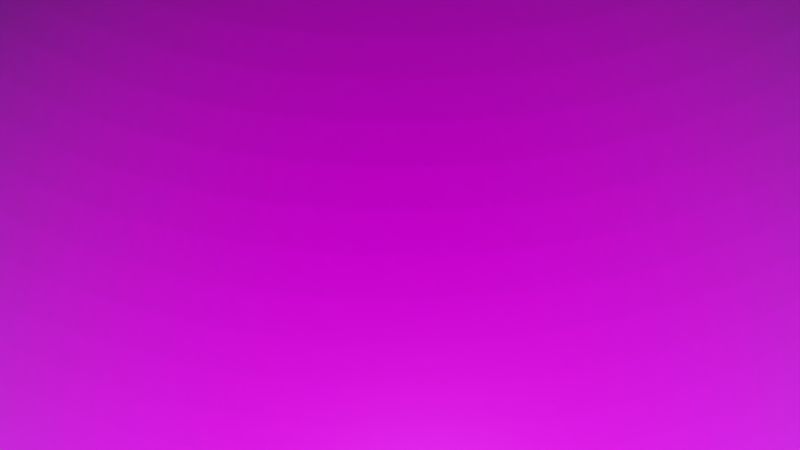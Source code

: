 # Source: StormDoris.blend  (saved by Blender 2.76.0; exported with 4.5.12 LTS)
import bpy
from mathutils import Matrix  # noqa: F401  (used for matrix-valued properties, if any)

bpy.ops.wm.read_factory_settings(use_empty=True)
scene = bpy.context.scene
scene.name = 'Scene'

# ---- collections
col_collection_1 = bpy.data.collections.new('Collection 1'); scene.collection.children.link(col_collection_1)
col_collection_2 = bpy.data.collections.new('Collection 2'); scene.collection.children.link(col_collection_2)

# ---- images (referenced by path relative to the original .blend; pixels are not part of the script)
import os
ASSET_DIR = os.environ.get("B2B_ASSET_DIR", "")  # directory of the original .blend (textures are referenced by path, not embedded)
HERE = os.path.dirname(os.path.abspath(__file__))  # packed textures are extracted next to this script under _unpacked/

def load_image(name, relpath, width, height, colorspace="sRGB"):
    """Load a texture the original file referenced (path relative to the .blend, or extracted next to this script)."""
    p = next((c for c in (os.path.join(HERE, relpath), os.path.join(ASSET_DIR, relpath)) if relpath and os.path.exists(c)), "")
    if p:
        img = bpy.data.images.load(p, check_existing=True)
        img.name = name
    else:  # same state as the original file: an image datablock whose file is absent (Cycles renders it pink)
        img = bpy.data.images.new(name, width, height)
        img.source = "FILE"
        img.filepath = "//" + (relpath or name)
    img.colorspace_settings.name = colorspace
    return img
img_msg_3712x3712_png = load_image('MSG_3712x3712.png', 'MSG_3712x3712.png', 1024, 1024, 'sRGB')
img_landmask_png = load_image('landmask.png', 'landmask.png', 1024, 1024, 'Non-Color')
img_world_200406_3x5400x2700_jpg = load_image('world.200406.3x5400x2700.jpg', 'world.200406.3x5400x2700.jpg', 1024, 1024, 'sRGB')
img_gebco_08_rev_elev_21600x10800_png = load_image('gebco_08_rev_elev_21600x10800.png', 'gebco_08_rev_elev_21600x10800.png', 1024, 1024, 'Non-Color')

# ---- materials (node trees are filled in below, after node groups)
mat_clouds = bpy.data.materials.new('Clouds')
mat_clouds.alpha_threshold = 0.0
mat_clouds.roughness = 0.5
mat_earth_day = bpy.data.materials.new('Earth day')
mat_earth_day.alpha_threshold = 0.0
mat_earth_day.roughness = 0.5
mat_atmosphere = bpy.data.materials.new('Atmosphere')
mat_atmosphere.alpha_threshold = 0.0
mat_atmosphere.roughness = 0.5

# ---- material node trees
mat_clouds.use_nodes = True; mat_clouds.node_tree.nodes.clear()
_N = mat_clouds.node_tree.nodes; _L = mat_clouds.node_tree.links
n0 = _N.new('ShaderNodeBsdfDiffuse'); n0.name = 'Diffuse BSDF'; n0.location = (6, 171)
n1 = _N.new('ShaderNodeBsdfTransparent'); n1.name = 'Transparent BSDF'; n1.location = (-202, 337)
n2 = _N.new('ShaderNodeValToRGB'); n2.name = 'ColorRamp.001'; n2.location = (-435, 679)
while len(n2.color_ramp.elements) > 1: n2.color_ramp.elements.remove(n2.color_ramp.elements[-1])
n2.color_ramp.elements[0].position = 0.0; n2.color_ramp.elements[0].color = (0.0, 0.0, 0.0, 1.0)
_e = n2.color_ramp.elements.new(0.5409); _e.color = (1.0, 1.0, 1.0, 1.0)
n3 = _N.new('ShaderNodeMixShader'); n3.name = 'Mix Shader'; n3.location = (240, 329)
n4 = _N.new('ShaderNodeBump'); n4.name = 'Bump'; n4.location = (-200, 45)
n4.inputs[0].default_value = 0.4
n4.inputs[1].default_value = 0.1
n4.inputs[2].default_value = 1.0
n5 = _N.new('ShaderNodeUVMap'); n5.name = 'UV Map'; n5.location = (-1263, 283)
n5.uv_map = 'MSG_fulldisk'
n6 = _N.new('ShaderNodeTexImage'); n6.name = 'Image Texture'; n6.location = (-985, 378)
n6.width = 332
n6.image = img_msg_3712x3712_png
n7 = _N.new('ShaderNodeOutputMaterial'); n7.name = 'Material Output'; n7.location = (574, 212)
_L.new(n0.outputs[0], n3.inputs[2])
_L.new(n4.outputs[0], n0.inputs[2])
_L.new(n2.outputs[0], n3.inputs[0])
_L.new(n6.outputs[0], n2.inputs[0])
_L.new(n6.outputs[0], n4.inputs[3])
_L.new(n6.outputs[0], n0.inputs[0])
_L.new(n5.outputs[0], n6.inputs[0])
_L.new(n1.outputs[0], n3.inputs[1])
_L.new(n3.outputs[0], n7.inputs[0])
n7.is_active_output = True
mat_earth_day.use_nodes = True; mat_earth_day.node_tree.nodes.clear()
_N = mat_earth_day.node_tree.nodes; _L = mat_earth_day.node_tree.links
n0 = _N.new('ShaderNodeInvert'); n0.name = 'Invert'; n0.location = (-122, 654)
n1 = _N.new('ShaderNodeOutputMaterial'); n1.name = 'Material Output'; n1.location = (492, 344)
n2 = _N.new('ShaderNodeTexImage'); n2.name = 'Image Texture.001'; n2.location = (-561, 803)
n2.width = 312
n2.image = img_landmask_png
n2.projection = 'SPHERE'
n3 = _N.new('ShaderNodeTexImage'); n3.name = 'Image Texture'; n3.location = (-583, 493)
n3.width = 403
n3.image = img_world_200406_3x5400x2700_jpg
n3.projection = 'SPHERE'
n4 = _N.new('ShaderNodeBsdfDiffuse'); n4.name = 'Diffuse BSDF'; n4.location = (-23, 284)
n5 = _N.new('ShaderNodeMixShader'); n5.name = 'Mix Shader.001'; n5.location = (163, 164)
n6 = _N.new('ShaderNodeFresnel'); n6.name = 'Fresnel'; n6.location = (-67, 130)
n6.inputs[0].default_value = 1.45
n7 = _N.new('ShaderNodeBsdfAnisotropic'); n7.name = 'Glossy BSDF'; n7.location = (-13, -68)
n7.distribution = 'GGX'
n7.inputs[1].default_value = 0.4472
n8 = _N.new('ShaderNodeBump'); n8.name = 'Bump'; n8.location = (-250, 154)
n8.inputs[0].default_value = 0.8
n8.inputs[1].default_value = 0.1
n8.inputs[2].default_value = 1.0
n9 = _N.new('ShaderNodeTexCoord'); n9.name = 'Texture Coordinate'; n9.location = (-958, 303)
n10 = _N.new('ShaderNodeTexImage'); n10.name = 'Image Texture.002'; n10.location = (-685, 107)
n10.width = 364
n10.image = img_gebco_08_rev_elev_21600x10800_png
n10.projection = 'SPHERE'
n11 = _N.new('ShaderNodeMixShader'); n11.name = 'Mix Shader'; n11.location = (322, 331)
_L.new(n4.outputs[0], n11.inputs[1])
_L.new(n9.outputs[0], n3.inputs[0])
_L.new(n3.outputs[0], n4.inputs[0])
_L.new(n9.outputs[0], n2.inputs[0])
_L.new(n2.outputs[0], n0.inputs[1])
_L.new(n5.outputs[0], n11.inputs[2])
_L.new(n6.outputs[0], n5.inputs[0])
_L.new(n4.outputs[0], n5.inputs[1])
_L.new(n7.outputs[0], n5.inputs[2])
_L.new(n9.outputs[0], n10.inputs[0])
_L.new(n10.outputs[0], n8.inputs[3])
_L.new(n8.outputs[0], n4.inputs[2])
_L.new(n0.outputs[0], n11.inputs[0])
_L.new(n11.outputs[0], n1.inputs[0])
n1.is_active_output = True
mat_atmosphere.use_nodes = True; mat_atmosphere.node_tree.nodes.clear()
_N = mat_atmosphere.node_tree.nodes; _L = mat_atmosphere.node_tree.links
n0 = _N.new('ShaderNodeOutputMaterial'); n0.name = 'Material Output'; n0.location = (300, 300)
n1 = _N.new('ShaderNodeLayerWeight'); n1.name = 'Layer Weight'; n1.location = (-240, 432)
n1.inputs[0].default_value = 0.2
n2 = _N.new('ShaderNodeMixShader'); n2.name = 'Mix Shader'; n2.location = (54, 303)
n3 = _N.new('ShaderNodeBsdfTransparent'); n3.name = 'Transparent BSDF'; n3.location = (-238, 270)
n4 = _N.new('ShaderNodeBsdfDiffuse'); n4.name = 'Diffuse BSDF'; n4.location = (-238, 173)
n4.inputs[0].default_value = (0.149, 0.1451, 0.8, 1.0)
_L.new(n2.outputs[0], n0.inputs[0])
_L.new(n1.outputs[1], n2.inputs[0])
_L.new(n3.outputs[0], n2.inputs[1])
_L.new(n4.outputs[0], n2.inputs[2])
n0.is_active_output = True

# ---- world
world_world = bpy.data.worlds.new('World'); scene.world = world_world
world_world.use_nodes = True; world_world.node_tree.nodes.clear()
_N = world_world.node_tree.nodes; _L = world_world.node_tree.links
n0 = _N.new('ShaderNodeOutputWorld'); n0.name = 'World Output'; n0.location = (300, 300)
n1 = _N.new('ShaderNodeBackground'); n1.name = 'Background'; n1.location = (10, 300)
n1.inputs[0].default_value = (0.0, 0.0, 0.0, 1.0)
_L.new(n1.outputs[0], n0.inputs[0])
n0.is_active_output = True
world_world.color = (0.05088, 0.05088, 0.05088)
world_world.use_sun_shadow = False
world_world.sun_shadow_jitter_overblur = 0.0
world_world.cycles.sampling_method = 'NONE'
world_world.cycles.sample_map_resolution = 256

# ---- cameras
cam_camera = bpy.data.cameras.new('Camera')
cam_camera.clip_end = 500.0
cam_camera.sensor_width = 32.0
cam_camera.sensor_height = 18.0
cam_camera.dof.focus_distance = 0.0

# ---- lights
light_lamp = bpy.data.lights.new('Lamp', 'SUN')
light_lamp.transmission_factor = 0.0
light_lamp.cutoff_distance = 30.0
light_lamp.angle = 0.1993
light_lamp.energy = 4.0
light_lamp.shadow_buffer_clip_start = 1.001
light_lamp.shadow_soft_size = 0.1
light_lamp.shadow_cascade_max_distance = 1000.0
light_lamp.cycles.use_multiple_importance_sampling = False

# ---- meshes
me_clouds = bpy.data.meshes.new('Clouds')
me_clouds.from_pydata([(0.0, 3.894e-07, -1.0), (-2.503e-07, 9.111e-08, 1.0), (0.08682, -0.1504, 0.9848), (0.171, -0.2962, 0.9397), (0.25, -0.433, 0.866), (0.3214, -0.5567, 0.766), (0.383, -0.6634, 0.6428), (0.433, -0.75, 0.5), (0.4698, -0.8138, 0.342), (0.4924, -0.8529, 0.1736), (0.5, -0.866, 7.55e-08), (0.4924, -0.8529, -0.1736), (0.4698, -0.8138, -0.342), (0.433, -0.75, -0.5), (0.383, -0.6634, -0.6428), (0.3214, -0.5567, -0.766), (0.25, -0.433, -0.866), (0.171, -0.2962, -0.9397), (0.08682, -0.1504, -0.9848), (0.05939, -0.1632, 0.9848), (0.117, -0.3214, 0.9397), (0.171, -0.4698, 0.866), (0.2198, -0.604, 0.766), (0.262, -0.7198, 0.6428), (0.2962, -0.8138, 0.5), (0.3214, -0.883, 0.342), (0.3368, -0.9254, 0.1736), (0.342, -0.9397, 7.55e-08), (0.3368, -0.9254, -0.1736), (0.3214, -0.883, -0.342), (0.2962, -0.8138, -0.5), (0.262, -0.7198, -0.6428), (0.2198, -0.604, -0.766), (0.171, -0.4698, -0.866), (0.117, -0.3214, -0.9397), (0.05939, -0.1632, -0.9848), (0.03015, -0.171, 0.9848), (0.05939, -0.3368, 0.9397), (0.08682, -0.4924, 0.866), (0.1116, -0.633, 0.766), (0.133, -0.7544, 0.6428), (0.1504, -0.8529, 0.5), (0.1632, -0.9254, 0.342), (0.171, -0.9698, 0.1736), (0.1736, -0.9848, 7.55e-08), (0.171, -0.9698, -0.1736), (0.1632, -0.9254, -0.342), (0.1504, -0.8529, -0.5), (0.133, -0.7544, -0.6428), (0.1116, -0.633, -0.766), (0.08682, -0.4924, -0.866), (0.05939, -0.3368, -0.9397), (0.03015, -0.171, -0.9848), (-4.527e-08, -0.1736, 0.9848), (-7.507e-08, -0.342, 0.9397), (-1.272e-07, -0.5, 0.866), (-8.997e-08, -0.6428, 0.766), (-2.613e-07, -0.766, 0.6428), (-5.272e-08, -0.866, 0.5), (-1.719e-07, -0.9397, 0.342), (-1.272e-07, -0.9848, 0.1736), (-3.782e-08, -1.0, 7.55e-08), (-1.57e-07, -0.9848, -0.1736), (-1.719e-07, -0.9397, -0.342), (-5.272e-08, -0.866, -0.5), (-2.613e-07, -0.766, -0.6428), (-7.507e-08, -0.6428, -0.766), (-8.997e-08, -0.5, -0.866), (-5.272e-08, -0.342, -0.9397), (-1.36e-08, -0.1736, -0.9848), (-0.03015, -0.171, 0.9848), (-0.05939, -0.3368, 0.9397), (-0.08682, -0.4924, 0.866), (-0.1116, -0.633, 0.766), (-0.133, -0.7544, 0.6428), (-0.1504, -0.8529, 0.5), (-0.1632, -0.9254, 0.342), (-0.171, -0.9698, 0.1736), (-0.1736, -0.9848, 7.55e-08), (-0.171, -0.9698, -0.1736), (-0.1632, -0.9254, -0.342), (-0.1504, -0.8529, -0.5), (-0.133, -0.7544, -0.6428), (-0.1116, -0.633, -0.766), (-0.08682, -0.4924, -0.866), (-0.05939, -0.3368, -0.9397), (-0.03015, -0.171, -0.9848), (-0.05939, -0.1632, 0.9848), (-0.117, -0.3214, 0.9397), (-0.171, -0.4698, 0.866), (-0.2198, -0.604, 0.766), (-0.262, -0.7198, 0.6428), (-0.2962, -0.8138, 0.5), (-0.3214, -0.883, 0.342), (-0.3368, -0.9254, 0.1736), (-0.342, -0.9397, 7.55e-08), (-0.3368, -0.9254, -0.1736), (-0.3214, -0.883, -0.342), (-0.2962, -0.8138, -0.5), (-0.262, -0.7198, -0.6428), (-0.2198, -0.604, -0.766), (-0.171, -0.4698, -0.866), (-0.117, -0.3214, -0.9397), (-0.05939, -0.1632, -0.9848), (-0.08682, -0.1504, 0.9848), (-0.171, -0.2962, 0.9397), (-0.25, -0.433, 0.866), (-0.3214, -0.5567, 0.766), (-0.383, -0.6634, 0.6428), (-0.433, -0.75, 0.5), (-0.4698, -0.8138, 0.342), (-0.4924, -0.8529, 0.1736), (-0.5, -0.866, 7.55e-08), (-0.4924, -0.8529, -0.1736), (-0.4698, -0.8138, -0.342), (-0.433, -0.75, -0.5), (-0.383, -0.6634, -0.6428), (-0.3214, -0.5567, -0.766), (-0.25, -0.433, -0.866), (-0.171, -0.2962, -0.9397), (-0.08682, -0.1504, -0.9848), (-0.1116, -0.133, 0.9848), (-0.2198, -0.262, 0.9397), (-0.3214, -0.383, 0.866), (-0.4132, -0.4924, 0.766), (-0.4924, -0.5868, 0.6428), (-0.5567, -0.6634, 0.5), (-0.604, -0.7198, 0.342), (-0.633, -0.7544, 0.1736), (-0.6428, -0.766, 7.55e-08), (-0.633, -0.7544, -0.1736), (-0.604, -0.7198, -0.342), (-0.5567, -0.6634, -0.5), (-0.4924, -0.5868, -0.6428), (-0.4132, -0.4924, -0.766), (-0.3214, -0.383, -0.866), (-0.2198, -0.262, -0.9397), (-0.1116, -0.133, -0.9848), (-0.133, -0.1116, 0.9848), (-0.262, -0.2198, 0.9397), (-0.383, -0.3214, 0.866), (-0.4924, -0.4132, 0.766), (-0.5868, -0.4924, 0.6428), (-0.6634, -0.5567, 0.5), (-0.7198, -0.604, 0.342), (-0.7544, -0.633, 0.1736), (-0.766, -0.6428, 7.55e-08), (-0.7544, -0.633, -0.1736), (-0.7198, -0.604, -0.342), (-0.6634, -0.5567, -0.5), (-0.5868, -0.4924, -0.6428), (-0.4924, -0.4132, -0.766), (-0.383, -0.3214, -0.866), (-0.262, -0.2198, -0.9397), (-0.133, -0.1116, -0.9848), (-0.1504, -0.08682, 0.9848), (-0.2962, -0.171, 0.9397), (-0.433, -0.25, 0.866), (-0.5567, -0.3214, 0.766), (-0.6634, -0.383, 0.6428), (-0.75, -0.433, 0.5), (-0.8138, -0.4698, 0.342), (-0.8529, -0.4924, 0.1736), (-0.866, -0.5, 7.55e-08), (-0.8529, -0.4924, -0.1736), (-0.8138, -0.4698, -0.342), (-0.75, -0.433, -0.5), (-0.6634, -0.383, -0.6428), (-0.5567, -0.3214, -0.766), (-0.433, -0.25, -0.866), (-0.2962, -0.171, -0.9397), (-0.1504, -0.08682, -0.9848), (-0.1632, -0.05939, 0.9848), (-0.3214, -0.117, 0.9397), (-0.4698, -0.171, 0.866), (-0.604, -0.2198, 0.766), (-0.7198, -0.262, 0.6428), (-0.8138, -0.2962, 0.5), (-0.883, -0.3214, 0.342), (-0.9254, -0.3368, 0.1736), (-0.9397, -0.342, 7.55e-08), (-0.9254, -0.3368, -0.1736), (-0.883, -0.3214, -0.342), (-0.8138, -0.2962, -0.5), (-0.7198, -0.262, -0.6428), (-0.604, -0.2198, -0.766), (-0.4698, -0.171, -0.866), (-0.3214, -0.117, -0.9397), (-0.1632, -0.05939, -0.9848), (-0.171, -0.03015, 0.9848), (-0.3368, -0.05939, 0.9397), (-0.4924, -0.08682, 0.866), (-0.633, -0.1116, 0.766), (-0.7544, -0.133, 0.6428), (-0.8529, -0.1504, 0.5), (-0.9254, -0.1632, 0.342), (-0.9698, -0.171, 0.1736), (-0.9848, -0.1736, 7.55e-08), (-0.9698, -0.171, -0.1736), (-0.9254, -0.1632, -0.342), (-0.8529, -0.1504, -0.5), (-0.7544, -0.133, -0.6428), (-0.633, -0.1116, -0.766), (-0.4924, -0.08682, -0.866), (-0.3368, -0.05939, -0.9397), (-0.171, -0.03015, -0.9848), (-0.1736, 4.38e-07, 0.9848), (-0.342, 4.902e-07, 0.9397), (-0.5, 5.126e-07, 0.866), (-0.6428, 4.53e-07, 0.766), (-0.766, 6.169e-07, 0.6428), (-0.866, 4.082e-07, 0.5), (-0.9397, 5.573e-07, 0.342), (-0.9848, 5.126e-07, 0.1736), (-1.0, 4.679e-07, 7.55e-08), (-0.9848, 5.424e-07, -0.1736), (-0.9397, 5.126e-07, -0.342), (-0.866, 4.082e-07, -0.5), (-0.766, 6.169e-07, -0.6428), (-0.6428, 4.53e-07, -0.766), (-0.5, 4.679e-07, -0.866), (-0.342, 4.455e-07, -0.9397), (-0.1736, 4.045e-07, -0.9848), (-0.171, 0.03015, 0.9848), (-0.3368, 0.05939, 0.9397), (-0.4924, 0.08682, 0.866), (-0.633, 0.1116, 0.766), (-0.7544, 0.133, 0.6428), (-0.8529, 0.1504, 0.5), (-0.9254, 0.1632, 0.342), (-0.9698, 0.171, 0.1736), (-0.9848, 0.1736, 7.55e-08), (-0.9698, 0.171, -0.1736), (-0.9254, 0.1632, -0.342), (-0.8529, 0.1504, -0.5), (-0.7544, 0.133, -0.6428), (-0.633, 0.1116, -0.766), (-0.4924, 0.08682, -0.866), (-0.3368, 0.05939, -0.9397), (-0.171, 0.03015, -0.9848), (-0.1632, 0.05939, 0.9848), (-0.3214, 0.117, 0.9397), (-0.4698, 0.171, 0.866), (-0.604, 0.2198, 0.766), (-0.7198, 0.262, 0.6428), (-0.8138, 0.2962, 0.5), (-0.883, 0.3214, 0.342), (-0.9254, 0.3368, 0.1736), (-0.9397, 0.342, 7.55e-08), (-0.9254, 0.3368, -0.1736), (-0.883, 0.3214, -0.342), (-0.8138, 0.2962, -0.5), (-0.7198, 0.262, -0.6428), (-0.604, 0.2198, -0.766), (-0.4698, 0.171, -0.866), (-0.3214, 0.117, -0.9397), (-0.1632, 0.05939, -0.9848)], [], [(11, 10, 27, 28), (4, 3, 20, 21), (0, 18, 35), (12, 11, 28, 29), (5, 4, 21, 22), (13, 12, 29, 30), (6, 5, 22, 23), (14, 13, 30, 31), (7, 6, 23, 24), (15, 14, 31, 32), (8, 7, 24, 25), (16, 15, 32, 33), (9, 8, 25, 26), (2, 1, 19), (17, 16, 33, 34), (10, 9, 26, 27), (3, 2, 19, 20), (18, 17, 34, 35), (28, 27, 44, 45), (21, 20, 37, 38), (0, 35, 52), (29, 28, 45, 46), (22, 21, 38, 39), (30, 29, 46, 47), (23, 22, 39, 40), (31, 30, 47, 48), (24, 23, 40, 41), (32, 31, 48, 49), (25, 24, 41, 42), (33, 32, 49, 50), (26, 25, 42, 43), (19, 1, 36), (34, 33, 50, 51), (27, 26, 43, 44), (20, 19, 36, 37), (35, 34, 51, 52), (45, 44, 61, 62), (38, 37, 54, 55), (0, 52, 69), (46, 45, 62, 63), (39, 38, 55, 56), (47, 46, 63, 64), (40, 39, 56, 57), (48, 47, 64, 65), (41, 40, 57, 58), (49, 48, 65, 66), (42, 41, 58, 59), (50, 49, 66, 67), (43, 42, 59, 60), (36, 1, 53), (51, 50, 67, 68), (44, 43, 60, 61), (37, 36, 53, 54), (52, 51, 68, 69), (62, 61, 78, 79), (55, 54, 71, 72), (0, 69, 86), (63, 62, 79, 80), (56, 55, 72, 73), (64, 63, 80, 81), (57, 56, 73, 74), (65, 64, 81, 82), (58, 57, 74, 75), (66, 65, 82, 83), (59, 58, 75, 76), (67, 66, 83, 84), (60, 59, 76, 77), (53, 1, 70), (68, 67, 84, 85), (61, 60, 77, 78), (54, 53, 70, 71), (69, 68, 85, 86), (79, 78, 95, 96), (72, 71, 88, 89), (0, 86, 103), (80, 79, 96, 97), (73, 72, 89, 90), (81, 80, 97, 98), (74, 73, 90, 91), (82, 81, 98, 99), (75, 74, 91, 92), (83, 82, 99, 100), (76, 75, 92, 93), (84, 83, 100, 101), (77, 76, 93, 94), (70, 1, 87), (85, 84, 101, 102), (78, 77, 94, 95), (71, 70, 87, 88), (86, 85, 102, 103), (96, 95, 112, 113), (89, 88, 105, 106), (0, 103, 120), (97, 96, 113, 114), (90, 89, 106, 107), (98, 97, 114, 115), (91, 90, 107, 108), (99, 98, 115, 116), (92, 91, 108, 109), (100, 99, 116, 117), (93, 92, 109, 110), (101, 100, 117, 118), (94, 93, 110, 111), (87, 1, 104), (102, 101, 118, 119), (95, 94, 111, 112), (88, 87, 104, 105), (103, 102, 119, 120), (113, 112, 129, 130), (106, 105, 122, 123), (0, 120, 137), (114, 113, 130, 131), (107, 106, 123, 124), (115, 114, 131, 132), (108, 107, 124, 125), (116, 115, 132, 133), (109, 108, 125, 126), (117, 116, 133, 134), (110, 109, 126, 127), (118, 117, 134, 135), (111, 110, 127, 128), (104, 1, 121), (119, 118, 135, 136), (112, 111, 128, 129), (105, 104, 121, 122), (120, 119, 136, 137), (130, 129, 146, 147), (123, 122, 139, 140), (0, 137, 154), (131, 130, 147, 148), (124, 123, 140, 141), (132, 131, 148, 149), (125, 124, 141, 142), (133, 132, 149, 150), (126, 125, 142, 143), (134, 133, 150, 151), (127, 126, 143, 144), (135, 134, 151, 152), (128, 127, 144, 145), (121, 1, 138), (136, 135, 152, 153), (129, 128, 145, 146), (122, 121, 138, 139), (137, 136, 153, 154), (147, 146, 163, 164), (140, 139, 156, 157), (0, 154, 171), (148, 147, 164, 165), (141, 140, 157, 158), (149, 148, 165, 166), (142, 141, 158, 159), (150, 149, 166, 167), (143, 142, 159, 160), (151, 150, 167, 168), (144, 143, 160, 161), (152, 151, 168, 169), (145, 144, 161, 162), (138, 1, 155), (153, 152, 169, 170), (146, 145, 162, 163), (139, 138, 155, 156), (154, 153, 170, 171), (164, 163, 180, 181), (157, 156, 173, 174), (0, 171, 188), (165, 164, 181, 182), (158, 157, 174, 175), (166, 165, 182, 183), (159, 158, 175, 176), (167, 166, 183, 184), (160, 159, 176, 177), (168, 167, 184, 185), (161, 160, 177, 178), (169, 168, 185, 186), (162, 161, 178, 179), (155, 1, 172), (170, 169, 186, 187), (163, 162, 179, 180), (156, 155, 172, 173), (171, 170, 187, 188), (181, 180, 197, 198), (174, 173, 190, 191), (0, 188, 205), (182, 181, 198, 199), (175, 174, 191, 192), (183, 182, 199, 200), (176, 175, 192, 193), (184, 183, 200, 201), (177, 176, 193, 194), (185, 184, 201, 202), (178, 177, 194, 195), (186, 185, 202, 203), (179, 178, 195, 196), (172, 1, 189), (187, 186, 203, 204), (180, 179, 196, 197), (173, 172, 189, 190), (188, 187, 204, 205), (198, 197, 214, 215), (191, 190, 207, 208), (0, 205, 222), (199, 198, 215, 216), (192, 191, 208, 209), (200, 199, 216, 217), (193, 192, 209, 210), (201, 200, 217, 218), (194, 193, 210, 211), (202, 201, 218, 219), (195, 194, 211, 212), (203, 202, 219, 220), (196, 195, 212, 213), (189, 1, 206), (204, 203, 220, 221), (197, 196, 213, 214), (190, 189, 206, 207), (205, 204, 221, 222), (215, 214, 231, 232), (208, 207, 224, 225), (0, 222, 239), (216, 215, 232, 233), (209, 208, 225, 226), (217, 216, 233, 234), (210, 209, 226, 227), (218, 217, 234, 235), (211, 210, 227, 228), (219, 218, 235, 236), (212, 211, 228, 229), (220, 219, 236, 237), (213, 212, 229, 230), (206, 1, 223), (221, 220, 237, 238), (214, 213, 230, 231), (207, 206, 223, 224), (222, 221, 238, 239), (232, 231, 248, 249), (225, 224, 241, 242), (0, 239, 256), (233, 232, 249, 250), (226, 225, 242, 243), (234, 233, 250, 251), (227, 226, 243, 244), (235, 234, 251, 252), (228, 227, 244, 245), (236, 235, 252, 253), (229, 228, 245, 246), (237, 236, 253, 254), (230, 229, 246, 247), (223, 1, 240), (238, 237, 254, 255), (231, 230, 247, 248), (224, 223, 240, 241), (239, 238, 255, 256)])
_uv = me_clouds.uv_layers.new(name='MSG_fulldisk')
_uv.uv.foreach_set('vector', [0.9753, 0.4123, 0.9828, 0.4998, 0.9572, 0.5002, 0.9494, 0.4097, 0.7373, 0.9303, 0.678, 0.96, 0.6484, 0.9685, 0.7212, 0.936, 0.4988, -0.004223, 0.6143, 0.01163, 0.5904, 0.007331, 0.9532, 0.3273, 0.9753, 0.4123, 0.9494, 0.4097, 0.928, 0.3227, 0.8071, 0.8831, 0.7373, 0.9303, 0.7212, 0.936, 0.7873, 0.8898, 0.9167, 0.2475, 0.9532, 0.3273, 0.928, 0.3227, 0.8927, 0.2417, 0.8676, 0.8231, 0.8071, 0.8831, 0.7873, 0.8898, 0.8451, 0.8299, 0.8669, 0.1771, 0.9167, 0.2475, 0.8927, 0.2417, 0.8446, 0.17, 0.9163, 0.7528, 0.8676, 0.8231, 0.8451, 0.8299, 0.8928, 0.7582, 0.8066, 0.117, 0.8669, 0.1771, 0.8446, 0.17, 0.7872, 0.1101, 0.9534, 0.6733, 0.9163, 0.7528, 0.8928, 0.7582, 0.928, 0.6778, 0.7399, 0.07074, 0.8066, 0.117, 0.7872, 0.1101, 0.7219, 0.06463, 0.9753, 0.5882, 0.9534, 0.6733, 0.928, 0.6778, 0.9497, 0.5905, 0.6383, 0.9732, 0.5003, 1.004, 0.6159, 0.9776, 0.6933, 0.04519, 0.7399, 0.07074, 0.7219, 0.06463, 0.6694, 0.03909, 0.9828, 0.4998, 0.9753, 0.5882, 0.9497, 0.5905, 0.9572, 0.5002, 0.678, 0.96, 0.6383, 0.9732, 0.6159, 0.9776, 0.6484, 0.9685, 0.6143, 0.01163, 0.6933, 0.04519, 0.6694, 0.03909, 0.5904, 0.007331, 0.9494, 0.4097, 0.9572, 0.5002, 0.9145, 0.5, 0.9079, 0.4073, 0.7212, 0.936, 0.6484, 0.9685, 0.6356, 0.971, 0.6979, 0.9409, 0.4988, -0.004223, 0.5904, 0.007331, 0.5726, 0.00681, 0.928, 0.3227, 0.9494, 0.4097, 0.9079, 0.4073, 0.8875, 0.3183, 0.7873, 0.8898, 0.7212, 0.936, 0.6979, 0.9409, 0.7579, 0.8958, 0.8927, 0.2417, 0.928, 0.3227, 0.8875, 0.3183, 0.8548, 0.2361, 0.8451, 0.8299, 0.7873, 0.8898, 0.7579, 0.8958, 0.8108, 0.836, 0.8446, 0.17, 0.8927, 0.2417, 0.8548, 0.2361, 0.8109, 0.1645, 0.8928, 0.7582, 0.8451, 0.8299, 0.8108, 0.836, 0.8551, 0.7641, 0.7872, 0.1101, 0.8446, 0.17, 0.8109, 0.1645, 0.7583, 0.1046, 0.928, 0.6778, 0.8928, 0.7582, 0.8551, 0.7641, 0.8873, 0.6823, 0.7219, 0.06463, 0.7872, 0.1101, 0.7583, 0.1046, 0.6983, 0.05897, 0.9497, 0.5905, 0.928, 0.6778, 0.8873, 0.6823, 0.9076, 0.5928, 0.6159, 0.9776, 0.5003, 1.004, 0.599, 0.9809, 0.6694, 0.03909, 0.7219, 0.06463, 0.6983, 0.05897, 0.6345, 0.02946, 0.9572, 0.5002, 0.9497, 0.5905, 0.9076, 0.5928, 0.9145, 0.5, 0.6484, 0.9685, 0.6159, 0.9776, 0.599, 0.9809, 0.6356, 0.971, 0.5904, 0.007331, 0.6694, 0.03909, 0.6345, 0.02946, 0.5726, 0.00681, 0.9079, 0.4073, 0.9145, 0.5, 0.856, 0.5, 0.8497, 0.4053, 0.6979, 0.9409, 0.6356, 0.971, 0.613, 0.9744, 0.668, 0.9457, 0.4988, -0.004223, 0.5726, 0.00681, 0.5416, 0.001877, 0.8875, 0.3183, 0.9079, 0.4073, 0.8497, 0.4053, 0.832, 0.3144, 0.7579, 0.8958, 0.6979, 0.9409, 0.668, 0.9457, 0.7194, 0.9009, 0.8548, 0.2361, 0.8875, 0.3183, 0.832, 0.3144, 0.8034, 0.2309, 0.8108, 0.836, 0.7579, 0.8958, 0.7194, 0.9009, 0.7649, 0.8419, 0.8109, 0.1645, 0.8548, 0.2361, 0.8034, 0.2309, 0.7655, 0.158, 0.8551, 0.7641, 0.8108, 0.836, 0.7649, 0.8419, 0.8031, 0.7694, 0.7583, 0.1046, 0.8109, 0.1645, 0.7655, 0.158, 0.7198, 0.09924, 0.8873, 0.6823, 0.8551, 0.7641, 0.8031, 0.7694, 0.8317, 0.686, 0.6983, 0.05897, 0.7583, 0.1046, 0.7198, 0.09924, 0.6683, 0.05474, 0.9076, 0.5928, 0.8873, 0.6823, 0.8317, 0.686, 0.8501, 0.5949, 0.599, 0.9809, 0.5003, 1.004, 0.5723, 0.9855, 0.6345, 0.02946, 0.6983, 0.05897, 0.6683, 0.05474, 0.6116, 0.02498, 0.9145, 0.5, 0.9076, 0.5928, 0.8501, 0.5949, 0.856, 0.5, 0.6356, 0.971, 0.599, 0.9809, 0.5723, 0.9855, 0.613, 0.9744, 0.5726, 0.00681, 0.6345, 0.02946, 0.6116, 0.02498, 0.5416, 0.001877, 0.8497, 0.4053, 0.856, 0.5, 0.7823, 0.4998, 0.7771, 0.4032, 0.668, 0.9457, 0.613, 0.9744, 0.5882, 0.977, 0.6317, 0.9493, 0.4988, -0.004223, 0.5416, 0.001877, 0.5524, 0.004818, 0.832, 0.3144, 0.8497, 0.4053, 0.7771, 0.4032, 0.7631, 0.3114, 0.7194, 0.9009, 0.668, 0.9457, 0.6317, 0.9493, 0.6725, 0.9057, 0.8034, 0.2309, 0.832, 0.3144, 0.7631, 0.3114, 0.7394, 0.2261, 0.7649, 0.8419, 0.7194, 0.9009, 0.6725, 0.9057, 0.7091, 0.8463, 0.7655, 0.158, 0.8034, 0.2309, 0.7394, 0.2261, 0.7093, 0.1536, 0.8031, 0.7694, 0.7649, 0.8419, 0.7091, 0.8463, 0.7399, 0.7736, 0.7198, 0.09924, 0.7655, 0.158, 0.7093, 0.1536, 0.673, 0.09437, 0.8317, 0.686, 0.8031, 0.7694, 0.7399, 0.7736, 0.7626, 0.6895, 0.6683, 0.05474, 0.7198, 0.09924, 0.673, 0.09437, 0.6315, 0.05042, 0.8501, 0.5949, 0.8317, 0.686, 0.7626, 0.6895, 0.7775, 0.5967, 0.5723, 0.9855, 0.5003, 1.004, 0.5514, 0.9882, 0.6116, 0.02498, 0.6683, 0.05474, 0.6315, 0.05042, 0.5882, 0.02261, 0.856, 0.5, 0.8501, 0.5949, 0.7775, 0.5967, 0.7823, 0.4998, 0.613, 0.9744, 0.5723, 0.9855, 0.5514, 0.9882, 0.5882, 0.977, 0.5416, 0.001877, 0.6116, 0.02498, 0.5882, 0.02261, 0.5524, 0.004818, 0.7771, 0.4032, 0.7823, 0.4998, 0.6958, 0.4998, 0.6923, 0.402, 0.6317, 0.9493, 0.5882, 0.977, 0.5606, 0.9795, 0.5908, 0.9524, 0.4988, -0.004223, 0.5524, 0.004818, 0.5343, 0.004532, 0.7631, 0.3114, 0.7771, 0.4032, 0.6923, 0.402, 0.6822, 0.3085, 0.6725, 0.9057, 0.6317, 0.9493, 0.5908, 0.9524, 0.6191, 0.909, 0.7394, 0.2261, 0.7631, 0.3114, 0.6822, 0.3085, 0.6662, 0.2229, 0.7091, 0.8463, 0.6725, 0.9057, 0.6191, 0.909, 0.6448, 0.8505, 0.7093, 0.1536, 0.7394, 0.2261, 0.6662, 0.2229, 0.6451, 0.1498, 0.7399, 0.7736, 0.7091, 0.8463, 0.6448, 0.8505, 0.6658, 0.7771, 0.673, 0.09437, 0.7093, 0.1536, 0.6451, 0.1498, 0.6194, 0.09133, 0.7626, 0.6895, 0.7399, 0.7736, 0.6658, 0.7771, 0.6822, 0.6921, 0.6315, 0.05042, 0.673, 0.09437, 0.6194, 0.09133, 0.5914, 0.04766, 0.7775, 0.5967, 0.7626, 0.6895, 0.6822, 0.6921, 0.6925, 0.5983, 0.5514, 0.9882, 0.5003, 1.004, 0.5348, 0.9895, 0.5882, 0.02261, 0.6315, 0.05042, 0.5914, 0.04766, 0.5614, 0.02137, 0.7823, 0.4998, 0.7775, 0.5967, 0.6925, 0.5983, 0.6958, 0.4998, 0.5882, 0.977, 0.5514, 0.9882, 0.5348, 0.9895, 0.5606, 0.9795, 0.5524, 0.004818, 0.5882, 0.02261, 0.5614, 0.02137, 0.5343, 0.004532, 0.6923, 0.402, 0.6958, 0.4998, 0.6004, 0.5001, 0.5986, 0.4011, 0.5908, 0.9524, 0.5606, 0.9795, 0.531, 0.9802, 0.5464, 0.9541, 0.4988, -0.004223, 0.5343, 0.004532, 0.5162, 0.003006, 0.6822, 0.3085, 0.6923, 0.402, 0.5986, 0.4011, 0.5933, 0.3067, 0.6191, 0.909, 0.5908, 0.9524, 0.5464, 0.9541, 0.5611, 0.9114, 0.6662, 0.2229, 0.6822, 0.3085, 0.5933, 0.3067, 0.5855, 0.2211, 0.6448, 0.8505, 0.6191, 0.909, 0.5611, 0.9114, 0.574, 0.8527, 0.6451, 0.1498, 0.6662, 0.2229, 0.5855, 0.2211, 0.5745, 0.147, 0.6658, 0.7771, 0.6448, 0.8505, 0.574, 0.8527, 0.5854, 0.7794, 0.6194, 0.09133, 0.6451, 0.1498, 0.5745, 0.147, 0.5612, 0.0891, 0.6822, 0.6921, 0.6658, 0.7771, 0.5854, 0.7794, 0.5938, 0.6934, 0.5914, 0.04766, 0.6194, 0.09133, 0.5612, 0.0891, 0.5466, 0.04588, 0.6925, 0.5983, 0.6822, 0.6921, 0.5938, 0.6934, 0.5988, 0.5992, 0.5348, 0.9895, 0.5003, 1.004, 0.5162, 0.9906, 0.5614, 0.02137, 0.5914, 0.04766, 0.5466, 0.04588, 0.5316, 0.02015, 0.6958, 0.4998, 0.6925, 0.5983, 0.5988, 0.5992, 0.6004, 0.5001, 0.5606, 0.9795, 0.5348, 0.9895, 0.5162, 0.9906, 0.531, 0.9802, 0.5343, 0.004532, 0.5614, 0.02137, 0.5316, 0.02015, 0.5162, 0.003006, 0.5986, 0.4011, 0.6004, 0.5001, 0.5001, 0.5001, 0.5004, 0.4011, 0.5464, 0.9541, 0.531, 0.9802, 0.4999, 0.9807, 0.4999, 0.9546, 0.4988, -0.004223, 0.5162, 0.003006, 0.499, 0.003123, 0.5933, 0.3067, 0.5986, 0.4011, 0.5004, 0.4011, 0.5001, 0.3062, 0.5611, 0.9114, 0.5464, 0.9541, 0.4999, 0.9546, 0.5, 0.9119, 0.5855, 0.2211, 0.5933, 0.3067, 0.5001, 0.3062, 0.4997, 0.2208, 0.574, 0.8527, 0.5611, 0.9114, 0.5, 0.9119, 0.5002, 0.8535, 0.5745, 0.147, 0.5855, 0.2211, 0.4997, 0.2208, 0.5, 0.1472, 0.5854, 0.7794, 0.574, 0.8527, 0.5002, 0.8535, 0.5002, 0.7798, 0.5612, 0.0891, 0.5745, 0.147, 0.5, 0.1472, 0.5003, 0.08813, 0.5938, 0.6934, 0.5854, 0.7794, 0.5002, 0.7798, 0.5003, 0.6941, 0.5466, 0.04588, 0.5612, 0.0891, 0.5003, 0.08813, 0.5004, 0.0458, 0.5988, 0.5992, 0.5938, 0.6934, 0.5003, 0.6941, 0.5002, 0.5998, 0.5162, 0.9906, 0.5003, 1.004, 0.4999, 0.9909, 0.5316, 0.02015, 0.5466, 0.04588, 0.5004, 0.0458, 0.5003, 0.01967, 0.6004, 0.5001, 0.5988, 0.5992, 0.5002, 0.5998, 0.5001, 0.5001, 0.531, 0.9802, 0.5162, 0.9906, 0.4999, 0.9909, 0.4999, 0.9807, 0.5162, 0.003006, 0.5316, 0.02015, 0.5003, 0.01967, 0.499, 0.003123, 0.5004, 0.4011, 0.5001, 0.5001, 0.3999, 0.5003, 0.402, 0.4011, 0.4999, 0.9546, 0.4999, 0.9807, 0.4689, 0.9803, 0.4539, 0.9539, 0.4988, -0.004223, 0.499, 0.003123, 0.4813, 0.003033, 0.5001, 0.3062, 0.5004, 0.4011, 0.402, 0.4011, 0.407, 0.3067, 0.5, 0.9119, 0.4999, 0.9546, 0.4539, 0.9539, 0.4393, 0.9113, 0.4997, 0.2208, 0.5001, 0.3062, 0.407, 0.3067, 0.4149, 0.2211, 0.5002, 0.8535, 0.5, 0.9119, 0.4393, 0.9113, 0.4264, 0.8526, 0.5, 0.1472, 0.4997, 0.2208, 0.4149, 0.2211, 0.4263, 0.1474, 0.5002, 0.7798, 0.5002, 0.8535, 0.4264, 0.8526, 0.4151, 0.7797, 0.5003, 0.08813, 0.5, 0.1472, 0.4263, 0.1474, 0.4391, 0.08896, 0.5003, 0.6941, 0.5002, 0.7798, 0.4151, 0.7797, 0.4067, 0.6938, 0.5004, 0.0458, 0.5003, 0.08813, 0.4391, 0.08896, 0.4537, 0.04674, 0.5002, 0.5998, 0.5003, 0.6941, 0.4067, 0.6938, 0.4016, 0.5992, 0.4999, 0.9909, 0.5003, 1.004, 0.4844, 0.9906, 0.5003, 0.01967, 0.5004, 0.0458, 0.4537, 0.04674, 0.469, 0.02051, 0.5001, 0.5001, 0.5002, 0.5998, 0.4016, 0.5992, 0.3999, 0.5003, 0.4999, 0.9807, 0.4999, 0.9909, 0.4844, 0.9906, 0.4689, 0.9803, 0.499, 0.003123, 0.5003, 0.01967, 0.469, 0.02051, 0.4813, 0.003033, 0.402, 0.4011, 0.3999, 0.5003, 0.3047, 0.5001, 0.3078, 0.402, 0.4539, 0.9539, 0.4689, 0.9803, 0.4391, 0.9791, 0.4096, 0.9523, 0.4988, -0.004223, 0.4813, 0.003033, 0.4658, 0.004687, 0.407, 0.3067, 0.402, 0.4011, 0.3078, 0.402, 0.3179, 0.3084, 0.4393, 0.9113, 0.4539, 0.9539, 0.4096, 0.9523, 0.381, 0.9093, 0.4149, 0.2211, 0.407, 0.3067, 0.3179, 0.3084, 0.3345, 0.223, 0.4264, 0.8526, 0.4393, 0.9113, 0.381, 0.9093, 0.3554, 0.8507, 0.4263, 0.1474, 0.4149, 0.2211, 0.3345, 0.223, 0.3557, 0.1503, 0.4151, 0.7797, 0.4264, 0.8526, 0.3554, 0.8507, 0.3341, 0.7772, 0.4391, 0.08896, 0.4263, 0.1474, 0.3557, 0.1503, 0.3808, 0.09144, 0.4067, 0.6938, 0.4151, 0.7797, 0.3341, 0.7772, 0.3177, 0.692, 0.4537, 0.04674, 0.4391, 0.08896, 0.3808, 0.09144, 0.4101, 0.04721, 0.4016, 0.5992, 0.4067, 0.6938, 0.3177, 0.692, 0.3077, 0.5989, 0.4844, 0.9906, 0.5003, 1.004, 0.4636, 0.9895, 0.469, 0.02051, 0.4537, 0.04674, 0.4101, 0.04721, 0.4397, 0.02076, 0.3999, 0.5003, 0.4016, 0.5992, 0.3077, 0.5989, 0.3047, 0.5001, 0.4689, 0.9803, 0.4844, 0.9906, 0.4636, 0.9895, 0.4391, 0.9791, 0.4813, 0.003033, 0.469, 0.02051, 0.4397, 0.02076, 0.4658, 0.004687, 0.3078, 0.402, 0.3047, 0.5001, 0.2182, 0.5, 0.2233, 0.4034, 0.4096, 0.9523, 0.4391, 0.9791, 0.4121, 0.9773, 0.3685, 0.9494, 0.4988, -0.004223, 0.4658, 0.004687, 0.4453, 0.01197, 0.3179, 0.3084, 0.3078, 0.402, 0.2233, 0.4034, 0.2374, 0.3109, 0.381, 0.9093, 0.4096, 0.9523, 0.3685, 0.9494, 0.3273, 0.9056, 0.3345, 0.223, 0.3179, 0.3084, 0.2374, 0.3109, 0.2604, 0.2268, 0.3554, 0.8507, 0.381, 0.9093, 0.3273, 0.9056, 0.2911, 0.8464, 0.3557, 0.1503, 0.3345, 0.223, 0.2604, 0.2268, 0.2912, 0.1538, 0.3341, 0.7772, 0.3554, 0.8507, 0.2911, 0.8464, 0.2605, 0.7737, 0.3808, 0.09144, 0.3557, 0.1503, 0.2912, 0.1538, 0.3274, 0.09439, 0.3177, 0.692, 0.3341, 0.7772, 0.2605, 0.7737, 0.2372, 0.6897, 0.4101, 0.04721, 0.3808, 0.09144, 0.3274, 0.09439, 0.3688, 0.05051, 0.3077, 0.5989, 0.3177, 0.692, 0.2372, 0.6897, 0.2232, 0.5967, 0.4636, 0.9895, 0.5003, 1.004, 0.4486, 0.9882, 0.4397, 0.02076, 0.4101, 0.04721, 0.3688, 0.05051, 0.4123, 0.02288, 0.3047, 0.5001, 0.3077, 0.5989, 0.2232, 0.5967, 0.2182, 0.5, 0.4391, 0.9791, 0.4636, 0.9895, 0.4486, 0.9882, 0.4121, 0.9773, 0.4658, 0.004687, 0.4397, 0.02076, 0.4123, 0.02288, 0.4453, 0.01197, 0.2233, 0.4034, 0.2182, 0.5, 0.1446, 0.5003, 0.1507, 0.4051, 0.3685, 0.9494, 0.4121, 0.9773, 0.3874, 0.9747, 0.3317, 0.9456, 0.4988, -0.004223, 0.4453, 0.01197, 0.4287, 0.01388, 0.2374, 0.3109, 0.2233, 0.4034, 0.1507, 0.4051, 0.1683, 0.3143, 0.3273, 0.9056, 0.3685, 0.9494, 0.3317, 0.9456, 0.2809, 0.9014, 0.2604, 0.2268, 0.2374, 0.3109, 0.1683, 0.3143, 0.1968, 0.231, 0.2911, 0.8464, 0.3273, 0.9056, 0.2809, 0.9014, 0.2352, 0.842, 0.2912, 0.1538, 0.2604, 0.2268, 0.1968, 0.231, 0.2356, 0.158, 0.2605, 0.7737, 0.2911, 0.8464, 0.2352, 0.842, 0.1971, 0.7694, 0.3274, 0.09439, 0.2912, 0.1538, 0.2356, 0.158, 0.281, 0.09913, 0.2372, 0.6897, 0.2605, 0.7737, 0.1971, 0.7694, 0.1687, 0.6858, 0.3688, 0.05051, 0.3274, 0.09439, 0.281, 0.09913, 0.3328, 0.05456, 0.2232, 0.5967, 0.2372, 0.6897, 0.1687, 0.6858, 0.1505, 0.5951, 0.4486, 0.9882, 0.5003, 1.004, 0.4261, 0.9855, 0.4123, 0.02288, 0.3688, 0.05051, 0.3328, 0.05456, 0.3884, 0.02539, 0.2182, 0.5, 0.2232, 0.5967, 0.1505, 0.5951, 0.1446, 0.5003, 0.4121, 0.9773, 0.4486, 0.9882, 0.4261, 0.9855, 0.3874, 0.9747, 0.4453, 0.01197, 0.4123, 0.02288, 0.3884, 0.02539, 0.4287, 0.01388, 0.1507, 0.4051, 0.1446, 0.5003, 0.08608, 0.5002, 0.09288, 0.4073, 0.3317, 0.9456, 0.3874, 0.9747, 0.3633, 0.9704, 0.3023, 0.9415, 0.4988, -0.004223, 0.4287, 0.01388, 0.3985, 0.01815, 0.1683, 0.3143, 0.1507, 0.4051, 0.09288, 0.4073, 0.1127, 0.3179, 0.2809, 0.9014, 0.3317, 0.9456, 0.3023, 0.9415, 0.2424, 0.896, 0.1968, 0.231, 0.1683, 0.3143, 0.1127, 0.3179, 0.1452, 0.2362, 0.2352, 0.842, 0.2809, 0.9014, 0.2424, 0.896, 0.1891, 0.8365, 0.2356, 0.158, 0.1968, 0.231, 0.1452, 0.2362, 0.1894, 0.1639, 0.1971, 0.7694, 0.2352, 0.842, 0.1891, 0.8365, 0.1457, 0.7643, 0.281, 0.09913, 0.2356, 0.158, 0.1894, 0.1639, 0.2425, 0.1046, 0.1687, 0.6858, 0.1971, 0.7694, 0.1457, 0.7643, 0.1129, 0.6819, 0.3328, 0.05456, 0.281, 0.09913, 0.2425, 0.1046, 0.3026, 0.05915, 0.1505, 0.5951, 0.1687, 0.6858, 0.1129, 0.6819, 0.09229, 0.5928, 0.4261, 0.9855, 0.5003, 1.004, 0.4026, 0.9816, 0.3884, 0.02539, 0.3328, 0.05456, 0.3026, 0.05915, 0.3662, 0.02898, 0.1446, 0.5003, 0.1505, 0.5951, 0.09229, 0.5928, 0.08608, 0.5002, 0.3874, 0.9747, 0.4261, 0.9855, 0.4026, 0.9816, 0.3633, 0.9704, 0.4287, 0.01388, 0.3884, 0.02539, 0.3662, 0.02898, 0.3985, 0.01815, 0.09288, 0.4073, 0.08608, 0.5002, 0.04257, 0.5001, 0.05025, 0.4102, 0.3023, 0.9415, 0.3633, 0.9704, 0.3292, 0.9605, 0.278, 0.9355, 0.4988, -0.004223, 0.3985, 0.01815, 0.3694, 0.02246, 0.1127, 0.3179, 0.09288, 0.4073, 0.05025, 0.4102, 0.07263, 0.322, 0.2424, 0.896, 0.3023, 0.9415, 0.278, 0.9355, 0.2132, 0.8903, 0.1452, 0.2362, 0.1127, 0.3179, 0.07263, 0.322, 0.1081, 0.2413, 0.1891, 0.8365, 0.2424, 0.896, 0.2132, 0.8903, 0.1553, 0.8302, 0.1894, 0.1639, 0.1452, 0.2362, 0.1081, 0.2413, 0.1555, 0.1699, 0.1457, 0.7643, 0.1891, 0.8365, 0.1553, 0.8302, 0.1079, 0.7587, 0.2425, 0.1046, 0.1894, 0.1639, 0.1555, 0.1699, 0.2129, 0.1104, 0.1129, 0.6819, 0.1457, 0.7643, 0.1079, 0.7587, 0.07184, 0.6779, 0.3026, 0.05915, 0.2425, 0.1046, 0.2129, 0.1104, 0.279, 0.06445, 0.09229, 0.5928, 0.1129, 0.6819, 0.07184, 0.6779, 0.05029, 0.5909, 0.4026, 0.9816, 0.5003, 1.004, 0.3717, 0.9743, 0.3662, 0.02898, 0.3026, 0.05915, 0.279, 0.06445, 0.3368, 0.03574, 0.08608, 0.5002, 0.09229, 0.5928, 0.05029, 0.5909, 0.04257, 0.5001, 0.3633, 0.9704, 0.4026, 0.9816, 0.3717, 0.9743, 0.3292, 0.9605, 0.3985, 0.01815, 0.3662, 0.02898, 0.3368, 0.03574, 0.3694, 0.02246, 0.05025, 0.4102, 0.04257, 0.5001, 0.01638, 0.4997, 0.02444, 0.4122, 0.278, 0.9355, 0.3292, 0.9605, 0.3061, 0.9524, 0.2584, 0.9282, 0.4988, -0.004223, 0.3694, 0.02246, 0.3399, 0.02815, 0.07263, 0.322, 0.05025, 0.4102, 0.02444, 0.4122, 0.04764, 0.3264, 0.2132, 0.8903, 0.278, 0.9355, 0.2584, 0.9282, 0.1919, 0.883, 0.1081, 0.2413, 0.07263, 0.322, 0.04764, 0.3264, 0.0812, 0.2481, 0.1553, 0.8302, 0.2132, 0.8903, 0.1919, 0.883, 0.1325, 0.8238, 0.1555, 0.1699, 0.1081, 0.2413, 0.0812, 0.2481, 0.1325, 0.177, 0.1079, 0.7587, 0.1553, 0.8302, 0.1325, 0.8238, 0.08385, 0.753, 0.2129, 0.1104, 0.1555, 0.1699, 0.1325, 0.177, 0.1937, 0.1163, 0.07184, 0.6779, 0.1079, 0.7587, 0.08385, 0.753, 0.04666, 0.6735, 0.279, 0.06445, 0.2129, 0.1104, 0.1937, 0.1163, 0.263, 0.06947, 0.05029, 0.5909, 0.07184, 0.6779, 0.04666, 0.6735, 0.02442, 0.5883, 0.3717, 0.9743, 0.5003, 1.004, 0.3461, 0.9682, 0.3368, 0.03574, 0.279, 0.06445, 0.263, 0.06947, 0.3052, 0.04571, 0.04257, 0.5001, 0.05029, 0.5909, 0.02442, 0.5883, 0.01638, 0.4997, 0.3292, 0.9605, 0.3717, 0.9743, 0.3461, 0.9682, 0.3061, 0.9524, 0.3694, 0.02246, 0.3368, 0.03574, 0.3052, 0.04571, 0.3399, 0.02815])
me_clouds.materials.append(mat_clouds)
me_clouds.use_remesh_preserve_volume = False
me_clouds.use_remesh_preserve_attributes = False
me_clouds.use_mirror_vertex_groups = False
me_clouds.update()
me_earth_day = bpy.data.meshes.new('Earth day')
me_earth_day.from_pydata([(-1.951, 0.0, 9.808), (-3.827, 0.0, 9.239), (-5.556, 0.0, 8.315), (-7.071, 0.0, 7.071), (-8.315, 0.0, 5.556), (-9.239, 0.0, 3.827), (-9.808, 0.0, 1.951), (-10.0, 0.0, 7.55e-07), (-9.808, 0.0, -1.951), (-9.239, 0.0, -3.827), (-8.315, 0.0, -5.556), (-7.071, 0.0, -7.071), (-5.556, 0.0, -8.315), (-3.827, 0.0, -9.239), (-1.951, 0.0, -9.808), (3.258e-06, 0.0, -10.0), (-1.913, 0.3806, 9.808), (-3.753, 0.7466, 9.239), (-5.449, 1.084, 8.315), (-6.935, 1.379, 7.071), (-8.155, 1.622, 5.556), (-9.061, 1.802, 3.827), (-9.619, 1.913, 1.951), (-9.808, 1.951, 7.55e-07), (-9.619, 1.913, -1.951), (-9.061, 1.802, -3.827), (-8.155, 1.622, -5.556), (-6.935, 1.379, -7.071), (-5.449, 1.084, -8.315), (-3.753, 0.7466, -9.239), (-1.913, 0.3806, -9.808), (-1.802, 0.7466, 9.808), (-3.536, 1.464, 9.239), (-5.133, 2.126, 8.315), (-6.533, 2.706, 7.071), (-7.682, 3.182, 5.556), (-8.536, 3.536, 3.827), (-9.061, 3.753, 1.951), (-9.239, 3.827, 7.55e-07), (-9.061, 3.753, -1.951), (-8.536, 3.536, -3.827), (-7.682, 3.182, -5.556), (-6.533, 2.706, -7.071), (-5.133, 2.126, -8.315), (-3.536, 1.464, -9.239), (-1.802, 0.7466, -9.808), (-1.622, 1.084, 9.808), (-3.182, 2.126, 9.239), (-4.619, 3.087, 8.315), (-5.879, 3.928, 7.071), (-6.913, 4.619, 5.556), (-7.682, 5.133, 3.827), (-8.155, 5.449, 1.951), (-8.315, 5.556, 7.55e-07), (-8.155, 5.449, -1.951), (-7.682, 5.133, -3.827), (-6.913, 4.619, -5.556), (-5.879, 3.928, -7.071), (-4.619, 3.087, -8.315), (-3.182, 2.126, -9.239), (-1.622, 1.084, -9.808), (-1.379, 1.379, 9.808), (-2.706, 2.706, 9.239), (-3.928, 3.928, 8.315), (-5.0, 5.0, 7.071), (-5.879, 5.879, 5.556), (-6.533, 6.533, 3.827), (-6.935, 6.935, 1.951), (-7.071, 7.071, 7.55e-07), (-6.935, 6.935, -1.951), (-6.533, 6.533, -3.827), (-5.879, 5.879, -5.556), (-5.0, 5.0, -7.071), (-3.928, 3.928, -8.315), (-2.706, 2.706, -9.239), (-1.379, 1.379, -9.808), (-1.084, 1.622, 9.808), (-2.126, 3.182, 9.239), (-3.087, 4.619, 8.315), (-3.928, 5.879, 7.071), (-4.619, 6.913, 5.556), (-5.133, 7.682, 3.827), (-5.449, 8.155, 1.951), (-5.556, 8.315, 7.55e-07), (-5.449, 8.155, -1.951), (-5.133, 7.682, -3.827), (-4.619, 6.913, -5.556), (-3.928, 5.879, -7.071), (-3.087, 4.619, -8.315), (-2.126, 3.182, -9.239), (-1.084, 1.622, -9.808), (-0.7466, 1.802, 9.808), (-1.464, 3.536, 9.239), (-2.126, 5.133, 8.315), (-2.706, 6.533, 7.071), (-3.182, 7.682, 5.556), (-3.536, 8.536, 3.827), (-3.753, 9.061, 1.951), (-3.827, 9.239, 7.55e-07), (-3.753, 9.061, -1.951), (-3.536, 8.536, -3.827), (-3.182, 7.682, -5.556), (-2.706, 6.533, -7.071), (-2.126, 5.133, -8.315), (-1.464, 3.536, -9.239), (-0.7466, 1.802, -9.808), (-0.3806, 1.913, 9.808), (-0.7466, 3.753, 9.239), (-1.084, 5.449, 8.315), (-1.379, 6.935, 7.071), (-1.622, 8.155, 5.556), (-1.802, 9.061, 3.827), (-1.913, 9.619, 1.951), (-1.951, 9.808, 7.55e-07), (-1.913, 9.619, -1.951), (-1.802, 9.061, -3.827), (-1.622, 8.155, -5.556), (-1.379, 6.935, -7.071), (-1.084, 5.449, -8.315), (-0.7466, 3.753, -9.239), (-0.3806, 1.913, -9.808), (3.266e-06, 1.951, 9.808), (3.192e-06, 3.827, 9.239), (3.117e-06, 5.556, 8.315), (3.192e-06, 7.071, 7.071), (3.341e-06, 8.315, 5.556), (2.745e-06, 9.239, 3.827), (3.937e-06, 9.808, 1.951), (3.788e-06, 10.0, 7.55e-07), (3.937e-06, 9.808, -1.951), (2.298e-06, 9.239, -3.827), (3.341e-06, 8.315, -5.556), (3.192e-06, 7.071, -7.071), (3.415e-06, 5.556, -8.315), (3.043e-06, 3.827, -9.239), (3.08e-06, 1.951, -9.808), (0.3806, 1.913, 9.808), (0.7466, 3.753, 9.239), (1.084, 5.449, 8.315), (1.38, 6.935, 7.071), (1.622, 8.155, 5.556), (1.802, 9.061, 3.827), (1.913, 9.619, 1.951), (1.951, 9.808, 7.55e-07), (1.913, 9.619, -1.951), (1.802, 9.061, -3.827), (1.622, 8.155, -5.556), (1.38, 6.935, -7.071), (1.084, 5.449, -8.315), (0.7466, 3.753, -9.239), (0.3806, 1.913, -9.808), (0.7466, 1.802, 9.808), (1.464, 3.536, 9.239), (2.126, 5.133, 8.315), (2.706, 6.533, 7.071), (3.182, 7.682, 5.556), (3.536, 8.536, 3.827), (3.753, 9.061, 1.951), (3.827, 9.239, 7.55e-07), (3.753, 9.061, -1.951), (3.536, 8.536, -3.827), (3.182, 7.682, -5.556), (2.706, 6.533, -7.071), (2.126, 5.133, -8.315), (1.464, 3.536, -9.239), (0.7466, 1.802, -9.808), (1.084, 1.622, 9.808), (2.126, 3.182, 9.239), (3.087, 4.619, 8.315), (3.928, 5.879, 7.071), (4.619, 6.913, 5.556), (5.133, 7.682, 3.827), (5.449, 8.155, 1.951), (5.556, 8.315, 7.55e-07), (5.449, 8.155, -1.951), (5.133, 7.682, -3.827), (4.619, 6.913, -5.556), (3.928, 5.879, -7.071), (3.087, 4.619, -8.315), (2.126, 3.182, -9.239), (1.084, 1.622, -9.808), (1.38, 1.379, 9.808), (2.706, 2.706, 9.239), (3.928, 3.928, 8.315), (5.0, 5.0, 7.071), (5.879, 5.879, 5.556), (6.533, 6.533, 3.827), (6.935, 6.935, 1.951), (7.071, 7.071, 7.55e-07), (6.935, 6.935, -1.951), (6.533, 6.533, -3.827), (5.879, 5.879, -5.556), (5.0, 5.0, -7.071), (3.928, 3.928, -8.315), (2.706, 2.706, -9.239), (1.38, 1.379, -9.808), (1.622, 1.084, 9.808), (3.182, 2.126, 9.239), (4.619, 3.087, 8.315), (5.879, 3.928, 7.071), (6.913, 4.619, 5.556), (7.682, 5.133, 3.827), (8.155, 5.449, 1.951), (8.315, 5.556, 7.55e-07), (8.155, 5.449, -1.951), (7.682, 5.133, -3.827), (6.913, 4.619, -5.556), (5.879, 3.928, -7.071), (4.619, 3.087, -8.315), (3.182, 2.126, -9.239), (1.622, 1.084, -9.808), (1.802, 0.7466, 9.808), (3.536, 1.464, 9.239), (5.133, 2.126, 8.315), (6.533, 2.706, 7.071), (7.682, 3.182, 5.556), (8.536, 3.536, 3.827), (9.061, 3.753, 1.951), (9.239, 3.827, 7.55e-07), (9.061, 3.753, -1.951), (8.536, 3.536, -3.827), (7.682, 3.182, -5.556), (6.533, 2.706, -7.071), (5.133, 2.126, -8.315), (3.536, 1.464, -9.239), (1.802, 0.7466, -9.808), (1.913, 0.3806, 9.808), (3.753, 0.7466, 9.239), (5.449, 1.084, 8.315), (6.935, 1.379, 7.071), (8.155, 1.622, 5.556), (9.061, 1.802, 3.827), (9.619, 1.913, 1.951), (9.808, 1.951, 7.55e-07), (9.619, 1.913, -1.951), (9.061, 1.802, -3.827), (8.155, 1.622, -5.556), (6.935, 1.379, -7.071), (5.449, 1.084, -8.315), (3.753, 0.7466, -9.239), (1.913, 0.3806, -9.808), (1.951, -7.212e-08, 9.808), (3.827, 4.122e-07, 9.239), (5.556, 2.632e-07, 8.315), (7.071, -2.584e-07, 7.071), (8.315, -8.544e-07, 5.556), (9.239, 6.357e-07, 3.827), (9.808, -8.544e-07, 1.951), (10.0, -1.003e-06, 7.55e-07), (9.808, -8.544e-07, -1.951), (9.239, 6.357e-07, -3.827), (8.315, -8.544e-07, -5.556), (7.071, -2.584e-07, -7.071), (5.556, -1.094e-07, -8.315), (3.827, 3.964e-08, -9.239), (1.951, 3.964e-08, -9.808), (1.913, -0.3806, 9.808), (3.753, -0.7466, 9.239), (5.449, -1.084, 8.315), (6.935, -1.379, 7.071), (8.155, -1.622, 5.556), (9.061, -1.802, 3.827), (9.619, -1.913, 1.951), (9.808, -1.951, 7.55e-07), (9.619, -1.913, -1.951), (9.061, -1.802, -3.827), (8.155, -1.622, -5.556), (6.935, -1.379, -7.071), (5.449, -1.084, -8.315), (3.753, -0.7466, -9.239), (1.913, -0.3806, -9.808), (1.802, -0.7466, 9.808), (3.536, -1.464, 9.239), (5.133, -2.126, 8.315), (6.533, -2.706, 7.071), (7.682, -3.182, 5.556), (8.536, -3.536, 3.827), (9.061, -3.753, 1.951), (9.239, -3.827, 7.55e-07), (9.061, -3.753, -1.951), (8.536, -3.536, -3.827), (7.682, -3.182, -5.556), (6.533, -2.706, -7.071), (5.133, -2.126, -8.315), (3.536, -1.464, -9.239), (1.802, -0.7466, -9.808), (1.622, -1.084, 9.808), (3.182, -2.126, 9.239), (4.619, -3.087, 8.315), (5.879, -3.928, 7.071), (6.913, -4.619, 5.556), (7.682, -5.133, 3.827), (8.155, -5.449, 1.951), (8.315, -5.556, 7.55e-07), (8.155, -5.449, -1.951), (7.682, -5.133, -3.827), (6.913, -4.619, -5.556), (5.879, -3.928, -7.071), (4.619, -3.087, -8.315), (3.182, -2.126, -9.239), (1.622, -1.084, -9.808), (1.38, -1.379, 9.808), (2.706, -2.706, 9.239), (3.928, -3.928, 8.315), (5.0, -5.0, 7.071), (5.879, -5.879, 5.556), (6.533, -6.533, 3.827), (6.935, -6.935, 1.951), (7.071, -7.071, 7.55e-07), (6.935, -6.935, -1.951), (6.533, -6.533, -3.827), (5.879, -5.879, -5.556), (5.0, -5.0, -7.071), (3.928, -3.928, -8.315), (2.706, -2.706, -9.239), (1.379, -1.379, -9.808), (1.084, -1.622, 9.808), (2.126, -3.182, 9.239), (3.087, -4.619, 8.315), (3.928, -5.879, 7.071), (4.619, -6.913, 5.556), (5.133, -7.682, 3.827), (5.449, -8.155, 1.951), (5.556, -8.315, 7.55e-07), (5.449, -8.155, -1.951), (5.133, -7.682, -3.827), (4.619, -6.913, -5.556), (3.928, -5.879, -7.071), (3.087, -4.619, -8.315), (2.126, -3.182, -9.239), (1.084, -1.622, -9.808), (0.7466, -1.802, 9.808), (1.464, -3.536, 9.239), (2.126, -5.133, 8.315), (2.706, -6.533, 7.071), (3.182, -7.682, 5.556), (3.536, -8.536, 3.827), (3.753, -9.061, 1.951), (3.827, -9.239, 7.55e-07), (3.753, -9.061, -1.951), (3.536, -8.536, -3.827), (3.182, -7.682, -5.556), (2.706, -6.533, -7.071), (2.126, -5.133, -8.315), (1.464, -3.536, -9.239), (0.7466, -1.802, -9.808), (0.3806, -1.913, 9.808), (0.7466, -3.753, 9.239), (1.084, -5.449, 8.315), (1.379, -6.935, 7.071), (1.622, -8.155, 5.556), (1.802, -9.061, 3.827), (1.913, -9.619, 1.951), (1.951, -9.808, 7.55e-07), (1.913, -9.619, -1.951), (1.802, -9.061, -3.827), (1.622, -8.155, -5.556), (1.379, -6.935, -7.071), (1.084, -5.449, -8.315), (0.7466, -3.753, -9.239), (0.3806, -1.913, -9.808), (3.117e-06, -1.951, 9.808), (2.819e-06, -3.827, 9.239), (2.819e-06, -5.556, 8.315), (1.851e-06, -7.071, 7.071), (1.404e-06, -8.315, 5.556), (3.192e-06, -9.239, 3.827), (9.567e-07, -9.808, 1.951), (1.404e-06, -10.0, 7.55e-07), (9.567e-07, -9.808, -1.951), (3.192e-06, -9.239, -3.827), (1.404e-06, -8.315, -5.556), (1.851e-06, -7.071, -7.071), (2.596e-06, -5.556, -8.315), (2.521e-06, -3.827, -9.239), (3.155e-06, -1.951, -9.808), (-0.3806, -1.913, 9.808), (-0.7466, -3.753, 9.239), (-1.084, -5.449, 8.315), (-1.379, -6.935, 7.071), (-1.622, -8.155, 5.556), (-1.802, -9.061, 3.827), (-1.913, -9.619, 1.951), (-1.951, -9.808, 7.55e-07), (-1.913, -9.619, -1.951), (-1.802, -9.061, -3.827), (-1.622, -8.155, -5.556), (-1.379, -6.935, -7.071), (-1.084, -5.449, -8.315), (-0.7466, -3.753, -9.239), (-0.3806, -1.913, -9.808), (2.011e-06, -3.01e-06, 10.0), (-0.7466, -1.802, 9.808), (-1.464, -3.536, 9.239), (-2.126, -5.133, 8.315), (-2.706, -6.533, 7.071), (-3.182, -7.682, 5.556), (-3.536, -8.536, 3.827), (-3.753, -9.061, 1.951), (-3.827, -9.239, 7.55e-07), (-3.753, -9.061, -1.951), (-3.536, -8.536, -3.827), (-3.182, -7.682, -5.556), (-2.706, -6.533, -7.071), (-2.126, -5.133, -8.315), (-1.464, -3.536, -9.239), (-0.7466, -1.802, -9.808), (-1.084, -1.622, 9.808), (-2.126, -3.182, 9.239), (-3.087, -4.619, 8.315), (-3.928, -5.879, 7.071), (-4.619, -6.913, 5.556), (-5.133, -7.682, 3.827), (-5.449, -8.155, 1.951), (-5.556, -8.315, 7.55e-07), (-5.449, -8.155, -1.951), (-5.133, -7.682, -3.827), (-4.619, -6.913, -5.556), (-3.928, -5.879, -7.071), (-3.087, -4.619, -8.315), (-2.126, -3.182, -9.239), (-1.084, -1.622, -9.808), (-1.379, -1.379, 9.808), (-2.706, -2.706, 9.239), (-3.928, -3.928, 8.315), (-5.0, -5.0, 7.071), (-5.879, -5.879, 5.556), (-6.533, -6.533, 3.827), (-6.935, -6.935, 1.951), (-7.071, -7.071, 7.55e-07), (-6.935, -6.935, -1.951), (-6.533, -6.533, -3.827), (-5.879, -5.879, -5.556), (-5.0, -5.0, -7.071), (-3.928, -3.928, -8.315), (-2.706, -2.706, -9.239), (-1.379, -1.379, -9.808), (-1.622, -1.084, 9.808), (-3.182, -2.126, 9.239), (-4.619, -3.087, 8.315), (-5.879, -3.928, 7.071), (-6.913, -4.619, 5.556), (-7.682, -5.133, 3.827), (-8.155, -5.449, 1.951), (-8.315, -5.556, 7.55e-07), (-8.155, -5.449, -1.951), (-7.682, -5.133, -3.827), (-6.913, -4.619, -5.556), (-5.879, -3.928, -7.071), (-4.619, -3.087, -8.315), (-3.182, -2.126, -9.239), (-1.622, -1.084, -9.808), (-1.802, -0.7466, 9.808), (-3.536, -1.464, 9.239), (-5.133, -2.126, 8.315), (-6.533, -2.706, 7.071), (-7.682, -3.182, 5.556), (-8.536, -3.536, 3.827), (-9.061, -3.753, 1.951), (-9.239, -3.827, 7.55e-07), (-9.061, -3.753, -1.951), (-8.536, -3.536, -3.827), (-7.682, -3.182, -5.556), (-6.533, -2.706, -7.071), (-5.133, -2.126, -8.315), (-3.536, -1.464, -9.239), (-1.802, -0.7466, -9.808), (-1.913, -0.3806, 9.808), (-3.753, -0.7466, 9.239), (-5.449, -1.084, 8.315), (-6.935, -1.379, 7.071), (-8.155, -1.622, 5.556), (-9.061, -1.802, 3.827), (-9.619, -1.913, 1.951), (-9.808, -1.951, 7.55e-07), (-9.619, -1.913, -1.951), (-9.061, -1.802, -3.827), (-8.155, -1.622, -5.556), (-6.935, -1.379, -7.071), (-5.449, -1.084, -8.315), (-3.753, -0.7466, -9.239), (-1.913, -0.3806, -9.808)], [], [(10, 9, 25, 26), (3, 2, 18, 19), (11, 10, 26, 27), (4, 3, 19, 20), (12, 11, 27, 28), (5, 4, 20, 21), (13, 12, 28, 29), (6, 5, 21, 22), (14, 13, 29, 30), (7, 6, 22, 23), (8, 7, 23, 24), (1, 0, 16, 17), (9, 8, 24, 25), (2, 1, 17, 18), (17, 16, 31, 32), (25, 24, 39, 40), (18, 17, 32, 33), (26, 25, 40, 41), (19, 18, 33, 34), (27, 26, 41, 42), (20, 19, 34, 35), (28, 27, 42, 43), (21, 20, 35, 36), (29, 28, 43, 44), (22, 21, 36, 37), (30, 29, 44, 45), (23, 22, 37, 38), (24, 23, 38, 39), (36, 35, 50, 51), (44, 43, 58, 59), (37, 36, 51, 52), (45, 44, 59, 60), (38, 37, 52, 53), (39, 38, 53, 54), (32, 31, 46, 47), (40, 39, 54, 55), (33, 32, 47, 48), (41, 40, 55, 56), (34, 33, 48, 49), (42, 41, 56, 57), (35, 34, 49, 50), (43, 42, 57, 58), (55, 54, 69, 70), (48, 47, 62, 63), (56, 55, 70, 71), (49, 48, 63, 64), (57, 56, 71, 72), (50, 49, 64, 65), (58, 57, 72, 73), (51, 50, 65, 66), (59, 58, 73, 74), (52, 51, 66, 67), (60, 59, 74, 75), (53, 52, 67, 68), (54, 53, 68, 69), (47, 46, 61, 62), (74, 73, 88, 89), (67, 66, 81, 82), (75, 74, 89, 90), (68, 67, 82, 83), (69, 68, 83, 84), (62, 61, 76, 77), (70, 69, 84, 85), (63, 62, 77, 78), (71, 70, 85, 86), (64, 63, 78, 79), (72, 71, 86, 87), (65, 64, 79, 80), (73, 72, 87, 88), (66, 65, 80, 81), (86, 85, 100, 101), (79, 78, 93, 94), (87, 86, 101, 102), (80, 79, 94, 95), (88, 87, 102, 103), (81, 80, 95, 96), (89, 88, 103, 104), (82, 81, 96, 97), (90, 89, 104, 105), (83, 82, 97, 98), (84, 83, 98, 99), (77, 76, 91, 92), (85, 84, 99, 100), (78, 77, 92, 93), (105, 104, 119, 120), (98, 97, 112, 113), (99, 98, 113, 114), (92, 91, 106, 107), (100, 99, 114, 115), (93, 92, 107, 108), (101, 100, 115, 116), (94, 93, 108, 109), (102, 101, 116, 117), (95, 94, 109, 110), (103, 102, 117, 118), (96, 95, 110, 111), (104, 103, 118, 119), (97, 96, 111, 112), (109, 108, 123, 124), (117, 116, 131, 132), (110, 109, 124, 125), (118, 117, 132, 133), (111, 110, 125, 126), (119, 118, 133, 134), (112, 111, 126, 127), (120, 119, 134, 135), (113, 112, 127, 128), (114, 113, 128, 129), (107, 106, 121, 122), (115, 114, 129, 130), (108, 107, 122, 123), (116, 115, 130, 131), (128, 127, 142, 143), (129, 128, 143, 144), (122, 121, 136, 137), (130, 129, 144, 145), (123, 122, 137, 138), (131, 130, 145, 146), (124, 123, 138, 139), (132, 131, 146, 147), (125, 124, 139, 140), (133, 132, 147, 148), (126, 125, 140, 141), (134, 133, 148, 149), (127, 126, 141, 142), (135, 134, 149, 150), (147, 146, 161, 162), (140, 139, 154, 155), (148, 147, 162, 163), (141, 140, 155, 156), (149, 148, 163, 164), (142, 141, 156, 157), (150, 149, 164, 165), (143, 142, 157, 158), (144, 143, 158, 159), (137, 136, 151, 152), (145, 144, 159, 160), (138, 137, 152, 153), (146, 145, 160, 161), (139, 138, 153, 154), (159, 158, 173, 174), (152, 151, 166, 167), (160, 159, 174, 175), (153, 152, 167, 168), (161, 160, 175, 176), (154, 153, 168, 169), (162, 161, 176, 177), (155, 154, 169, 170), (163, 162, 177, 178), (156, 155, 170, 171), (164, 163, 178, 179), (157, 156, 171, 172), (165, 164, 179, 180), (158, 157, 172, 173), (170, 169, 184, 185), (178, 177, 192, 193), (171, 170, 185, 186), (179, 178, 193, 194), (172, 171, 186, 187), (180, 179, 194, 195), (173, 172, 187, 188), (174, 173, 188, 189), (167, 166, 181, 182), (175, 174, 189, 190), (168, 167, 182, 183), (176, 175, 190, 191), (169, 168, 183, 184), (177, 176, 191, 192), (189, 188, 203, 204), (182, 181, 196, 197), (190, 189, 204, 205), (183, 182, 197, 198), (191, 190, 205, 206), (184, 183, 198, 199), (192, 191, 206, 207), (185, 184, 199, 200), (193, 192, 207, 208), (186, 185, 200, 201), (194, 193, 208, 209), (187, 186, 201, 202), (195, 194, 209, 210), (188, 187, 202, 203), (208, 207, 222, 223), (201, 200, 215, 216), (209, 208, 223, 224), (202, 201, 216, 217), (210, 209, 224, 225), (203, 202, 217, 218), (204, 203, 218, 219), (197, 196, 211, 212), (205, 204, 219, 220), (198, 197, 212, 213), (206, 205, 220, 221), (199, 198, 213, 214), (207, 206, 221, 222), (200, 199, 214, 215), (220, 219, 234, 235), (213, 212, 227, 228), (221, 220, 235, 236), (214, 213, 228, 229), (222, 221, 236, 237), (215, 214, 229, 230), (223, 222, 237, 238), (216, 215, 230, 231), (224, 223, 238, 239), (217, 216, 231, 232), (225, 224, 239, 240), (218, 217, 232, 233), (219, 218, 233, 234), (212, 211, 226, 227), (239, 238, 253, 254), (232, 231, 246, 247), (240, 239, 254, 255), (233, 232, 247, 248), (234, 233, 248, 249), (227, 226, 241, 242), (235, 234, 249, 250), (228, 227, 242, 243), (236, 235, 250, 251), (229, 228, 243, 244), (237, 236, 251, 252), (230, 229, 244, 245), (238, 237, 252, 253), (231, 230, 245, 246), (243, 242, 257, 258), (251, 250, 265, 266), (244, 243, 258, 259), (252, 251, 266, 267), (245, 244, 259, 260), (253, 252, 267, 268), (246, 245, 260, 261), (254, 253, 268, 269), (247, 246, 261, 262), (255, 254, 269, 270), (248, 247, 262, 263), (249, 248, 263, 264), (242, 241, 256, 257), (250, 249, 264, 265), (262, 261, 276, 277), (270, 269, 284, 285), (263, 262, 277, 278), (264, 263, 278, 279), (257, 256, 271, 272), (265, 264, 279, 280), (258, 257, 272, 273), (266, 265, 280, 281), (259, 258, 273, 274), (267, 266, 281, 282), (260, 259, 274, 275), (268, 267, 282, 283), (261, 260, 275, 276), (269, 268, 283, 284), (281, 280, 295, 296), (274, 273, 288, 289), (282, 281, 296, 297), (275, 274, 289, 290), (283, 282, 297, 298), (276, 275, 290, 291), (284, 283, 298, 299), (277, 276, 291, 292), (285, 284, 299, 300), (278, 277, 292, 293), (279, 278, 293, 294), (272, 271, 286, 287), (280, 279, 294, 295), (273, 272, 287, 288), (300, 299, 314, 315), (293, 292, 307, 308), (294, 293, 308, 309), (287, 286, 301, 302), (295, 294, 309, 310), (288, 287, 302, 303), (296, 295, 310, 311), (289, 288, 303, 304), (297, 296, 311, 312), (290, 289, 304, 305), (298, 297, 312, 313), (291, 290, 305, 306), (299, 298, 313, 314), (292, 291, 306, 307), (304, 303, 318, 319), (312, 311, 326, 327), (305, 304, 319, 320), (313, 312, 327, 328), (306, 305, 320, 321), (314, 313, 328, 329), (307, 306, 321, 322), (315, 314, 329, 330), (308, 307, 322, 323), (309, 308, 323, 324), (302, 301, 316, 317), (310, 309, 324, 325), (303, 302, 317, 318), (311, 310, 325, 326), (323, 322, 337, 338), (324, 323, 338, 339), (317, 316, 331, 332), (325, 324, 339, 340), (318, 317, 332, 333), (326, 325, 340, 341), (319, 318, 333, 334), (327, 326, 341, 342), (320, 319, 334, 335), (328, 327, 342, 343), (321, 320, 335, 336), (329, 328, 343, 344), (322, 321, 336, 337), (330, 329, 344, 345), (342, 341, 356, 357), (335, 334, 349, 350), (343, 342, 357, 358), (336, 335, 350, 351), (344, 343, 358, 359), (337, 336, 351, 352), (345, 344, 359, 360), (338, 337, 352, 353), (339, 338, 353, 354), (332, 331, 346, 347), (340, 339, 354, 355), (333, 332, 347, 348), (341, 340, 355, 356), (334, 333, 348, 349), (354, 353, 368, 369), (347, 346, 361, 362), (355, 354, 369, 370), (348, 347, 362, 363), (356, 355, 370, 371), (349, 348, 363, 364), (357, 356, 371, 372), (350, 349, 364, 365), (358, 357, 372, 373), (351, 350, 365, 366), (359, 358, 373, 374), (352, 351, 366, 367), (360, 359, 374, 375), (353, 352, 367, 368), (373, 372, 387, 388), (366, 365, 380, 381), (374, 373, 388, 389), (367, 366, 381, 382), (375, 374, 389, 390), (368, 367, 382, 383), (369, 368, 383, 384), (362, 361, 376, 377), (370, 369, 384, 385), (363, 362, 377, 378), (371, 370, 385, 386), (364, 363, 378, 379), (372, 371, 386, 387), (365, 364, 379, 380), (377, 376, 392, 393), (385, 384, 400, 401), (378, 377, 393, 394), (386, 385, 401, 402), (379, 378, 394, 395), (387, 386, 402, 403), (380, 379, 395, 396), (388, 387, 403, 404), (381, 380, 396, 397), (389, 388, 404, 405), (382, 381, 397, 398), (390, 389, 405, 406), (383, 382, 398, 399), (384, 383, 399, 400), (397, 396, 411, 412), (405, 404, 419, 420), (398, 397, 412, 413), (406, 405, 420, 421), (399, 398, 413, 414), (400, 399, 414, 415), (393, 392, 407, 408), (401, 400, 415, 416), (394, 393, 408, 409), (402, 401, 416, 417), (395, 394, 409, 410), (403, 402, 417, 418), (396, 395, 410, 411), (404, 403, 418, 419), (416, 415, 430, 431), (409, 408, 423, 424), (417, 416, 431, 432), (410, 409, 424, 425), (418, 417, 432, 433), (411, 410, 425, 426), (419, 418, 433, 434), (412, 411, 426, 427), (420, 419, 434, 435), (413, 412, 427, 428), (421, 420, 435, 436), (414, 413, 428, 429), (415, 414, 429, 430), (408, 407, 422, 423), (435, 434, 449, 450), (428, 427, 442, 443), (436, 435, 450, 451), (429, 428, 443, 444), (430, 429, 444, 445), (423, 422, 437, 438), (431, 430, 445, 446), (424, 423, 438, 439), (432, 431, 446, 447), (425, 424, 439, 440), (433, 432, 447, 448), (426, 425, 440, 441), (434, 433, 448, 449), (427, 426, 441, 442), (439, 438, 453, 454), (447, 446, 461, 462), (440, 439, 454, 455), (448, 447, 462, 463), (441, 440, 455, 456), (449, 448, 463, 464), (442, 441, 456, 457), (450, 449, 464, 465), (443, 442, 457, 458), (451, 450, 465, 466), (444, 443, 458, 459), (445, 444, 459, 460), (438, 437, 452, 453), (446, 445, 460, 461), (458, 457, 472, 473), (466, 465, 480, 481), (459, 458, 473, 474), (460, 459, 474, 475), (453, 452, 467, 468), (461, 460, 475, 476), (454, 453, 468, 469), (462, 461, 476, 477), (455, 454, 469, 470), (463, 462, 477, 478), (456, 455, 470, 471), (464, 463, 478, 479), (457, 456, 471, 472), (465, 464, 479, 480), (0, 391, 16), (15, 14, 30), (16, 391, 31), (15, 30, 45), (31, 391, 46), (15, 45, 60), (46, 391, 61), (15, 60, 75), (61, 391, 76), (15, 75, 90), (76, 391, 91), (15, 90, 105), (91, 391, 106), (15, 105, 120), (106, 391, 121), (15, 120, 135), (121, 391, 136), (15, 135, 150), (136, 391, 151), (15, 150, 165), (151, 391, 166), (15, 165, 180), (166, 391, 181), (15, 180, 195), (181, 391, 196), (15, 195, 210), (196, 391, 211), (15, 210, 225), (211, 391, 226), (15, 225, 240), (226, 391, 241), (15, 240, 255), (241, 391, 256), (15, 255, 270), (256, 391, 271), (15, 270, 285), (271, 391, 286), (15, 285, 300), (286, 391, 301), (15, 300, 315), (301, 391, 316), (15, 315, 330), (316, 391, 331), (15, 330, 345), (331, 391, 346), (15, 345, 360), (15, 360, 375), (346, 391, 361), (361, 391, 376), (15, 375, 390), (376, 391, 392), (15, 390, 406), (392, 391, 407), (15, 406, 421), (407, 391, 422), (15, 421, 436), (422, 391, 437), (15, 436, 451), (437, 391, 452), (15, 451, 466), (452, 391, 467), (15, 466, 481), (477, 476, 9, 10), (470, 469, 2, 3), (478, 477, 10, 11), (471, 470, 3, 4), (479, 478, 11, 12), (472, 471, 4, 5), (480, 479, 12, 13), (473, 472, 5, 6), (481, 480, 13, 14), (474, 473, 6, 7), (467, 391, 0), (15, 481, 14), (475, 474, 7, 8), (468, 467, 0, 1), (476, 475, 8, 9), (469, 468, 1, 2)])
me_earth_day.polygons.foreach_set('use_smooth', [True] * 512)
me_earth_day.materials.append(mat_earth_day)
me_earth_day.use_remesh_preserve_volume = False
me_earth_day.use_remesh_preserve_attributes = False
me_earth_day.use_mirror_vertex_groups = False
me_earth_day.update()
me_atmosphere = bpy.data.meshes.new('Atmosphere')
me_atmosphere.from_pydata([(-1.97, 0.0, 9.906), (-3.865, 0.0, 9.331), (-5.611, 0.0, 8.398), (-7.142, 0.0, 7.142), (-8.398, 0.0, 5.611), (-9.331, 0.0, 3.865), (-9.906, 0.0, 1.97), (-10.1, 0.0, 7.625e-07), (-9.906, 0.0, -1.97), (-9.331, 0.0, -3.865), (-8.398, 0.0, -5.611), (-7.142, 0.0, -7.142), (-5.611, 0.0, -8.398), (-3.865, 0.0, -9.331), (-1.97, 0.0, -9.906), (3.291e-06, 0.0, -10.1), (-1.933, 0.3844, 9.906), (-3.791, 0.7541, 9.331), (-5.504, 1.095, 8.398), (-7.005, 1.393, 7.142), (-8.237, 1.638, 5.611), (-9.152, 1.82, 3.865), (-9.716, 1.933, 1.97), (-9.906, 1.97, 7.625e-07), (-9.716, 1.933, -1.97), (-9.152, 1.82, -3.865), (-8.237, 1.638, -5.611), (-7.005, 1.393, -7.142), (-5.504, 1.095, -8.398), (-3.791, 0.7541, -9.331), (-1.933, 0.3844, -9.906), (-1.82, 0.7541, 9.906), (-3.571, 1.479, 9.331), (-5.184, 2.147, 8.398), (-6.598, 2.733, 7.142), (-7.759, 3.214, 5.611), (-8.621, 3.571, 3.865), (-9.152, 3.791, 1.97), (-9.331, 3.865, 7.625e-07), (-9.152, 3.791, -1.97), (-8.621, 3.571, -3.865), (-7.759, 3.214, -5.611), (-6.598, 2.733, -7.142), (-5.184, 2.147, -8.398), (-3.571, 1.479, -9.331), (-1.82, 0.7541, -9.906), (-1.638, 1.095, 9.906), (-3.214, 2.147, 9.331), (-4.666, 3.118, 8.398), (-5.938, 3.968, 7.142), (-6.983, 4.666, 5.611), (-7.759, 5.184, 3.865), (-8.237, 5.504, 1.97), (-8.398, 5.611, 7.625e-07), (-8.237, 5.504, -1.97), (-7.759, 5.184, -3.865), (-6.983, 4.666, -5.611), (-5.938, 3.968, -7.142), (-4.666, 3.118, -8.398), (-3.214, 2.147, -9.331), (-1.638, 1.095, -9.906), (-1.393, 1.393, 9.906), (-2.733, 2.733, 9.331), (-3.968, 3.968, 8.398), (-5.05, 5.05, 7.142), (-5.938, 5.938, 5.611), (-6.598, 6.598, 3.865), (-7.005, 7.005, 1.97), (-7.142, 7.142, 7.625e-07), (-7.005, 7.005, -1.97), (-6.598, 6.598, -3.865), (-5.938, 5.938, -5.611), (-5.05, 5.05, -7.142), (-3.968, 3.968, -8.398), (-2.733, 2.733, -9.331), (-1.393, 1.393, -9.906), (-1.095, 1.638, 9.906), (-2.147, 3.214, 9.331), (-3.118, 4.666, 8.398), (-3.968, 5.938, 7.142), (-4.666, 6.983, 5.611), (-5.184, 7.759, 3.865), (-5.504, 8.237, 1.97), (-5.611, 8.398, 7.625e-07), (-5.504, 8.237, -1.97), (-5.184, 7.759, -3.865), (-4.666, 6.983, -5.611), (-3.968, 5.938, -7.142), (-3.118, 4.666, -8.398), (-2.147, 3.214, -9.331), (-1.095, 1.638, -9.906), (-0.7541, 1.82, 9.906), (-1.479, 3.571, 9.331), (-2.147, 5.184, 8.398), (-2.733, 6.598, 7.142), (-3.214, 7.759, 5.611), (-3.571, 8.621, 3.865), (-3.791, 9.152, 1.97), (-3.865, 9.331, 7.625e-07), (-3.791, 9.152, -1.97), (-3.571, 8.621, -3.865), (-3.214, 7.759, -5.611), (-2.733, 6.598, -7.142), (-2.147, 5.184, -8.398), (-1.479, 3.571, -9.331), (-0.7541, 1.82, -9.906), (-0.3844, 1.933, 9.906), (-0.7541, 3.791, 9.331), (-1.095, 5.504, 8.398), (-1.393, 7.005, 7.142), (-1.638, 8.237, 5.611), (-1.82, 9.152, 3.865), (-1.933, 9.716, 1.97), (-1.97, 9.906, 7.625e-07), (-1.933, 9.716, -1.97), (-1.82, 9.152, -3.865), (-1.638, 8.237, -5.611), (-1.393, 7.005, -7.142), (-1.095, 5.504, -8.398), (-0.7541, 3.791, -9.331), (-0.3844, 1.933, -9.906), (3.299e-06, 1.97, 9.906), (3.224e-06, 3.865, 9.331), (3.149e-06, 5.611, 8.398), (3.224e-06, 7.142, 7.142), (3.374e-06, 8.398, 5.611), (2.772e-06, 9.331, 3.865), (3.976e-06, 9.906, 1.97), (3.826e-06, 10.1, 7.625e-07), (3.976e-06, 9.906, -1.97), (2.321e-06, 9.331, -3.865), (3.374e-06, 8.398, -5.611), (3.224e-06, 7.142, -7.142), (3.45e-06, 5.611, -8.398), (3.073e-06, 3.865, -9.331), (3.111e-06, 1.97, -9.906), (0.3844, 1.933, 9.906), (0.7541, 3.791, 9.331), (1.095, 5.504, 8.398), (1.393, 7.005, 7.142), (1.638, 8.237, 5.611), (1.82, 9.152, 3.865), (1.933, 9.716, 1.97), (1.97, 9.906, 7.625e-07), (1.933, 9.716, -1.97), (1.82, 9.152, -3.865), (1.638, 8.237, -5.611), (1.393, 7.005, -7.142), (1.095, 5.504, -8.398), (0.7541, 3.791, -9.331), (0.3844, 1.933, -9.906), (0.7541, 1.82, 9.906), (1.479, 3.571, 9.331), (2.147, 5.184, 8.398), (2.733, 6.598, 7.142), (3.214, 7.759, 5.611), (3.571, 8.621, 3.865), (3.791, 9.152, 1.97), (3.865, 9.331, 7.625e-07), (3.791, 9.152, -1.97), (3.571, 8.621, -3.865), (3.214, 7.759, -5.611), (2.733, 6.598, -7.142), (2.147, 5.184, -8.398), (1.479, 3.571, -9.331), (0.7541, 1.82, -9.906), (1.095, 1.638, 9.906), (2.147, 3.214, 9.331), (3.118, 4.666, 8.398), (3.968, 5.938, 7.142), (4.666, 6.983, 5.611), (5.184, 7.759, 3.865), (5.504, 8.237, 1.97), (5.611, 8.398, 7.625e-07), (5.504, 8.237, -1.97), (5.184, 7.759, -3.865), (4.666, 6.983, -5.611), (3.968, 5.938, -7.142), (3.118, 4.666, -8.398), (2.147, 3.214, -9.331), (1.095, 1.638, -9.906), (1.393, 1.393, 9.906), (2.733, 2.733, 9.331), (3.968, 3.968, 8.398), (5.05, 5.05, 7.142), (5.938, 5.938, 5.611), (6.598, 6.598, 3.865), (7.005, 7.005, 1.97), (7.142, 7.142, 7.625e-07), (7.005, 7.005, -1.97), (6.598, 6.598, -3.865), (5.938, 5.938, -5.611), (5.05, 5.05, -7.142), (3.968, 3.968, -8.398), (2.733, 2.733, -9.331), (1.393, 1.393, -9.906), (1.638, 1.095, 9.906), (3.214, 2.147, 9.331), (4.666, 3.118, 8.398), (5.938, 3.968, 7.142), (6.983, 4.666, 5.611), (7.759, 5.184, 3.865), (8.237, 5.504, 1.97), (8.398, 5.611, 7.625e-07), (8.237, 5.504, -1.97), (7.759, 5.184, -3.865), (6.983, 4.666, -5.611), (5.938, 3.968, -7.142), (4.666, 3.118, -8.398), (3.214, 2.147, -9.331), (1.638, 1.095, -9.906), (1.82, 0.7541, 9.906), (3.571, 1.479, 9.331), (5.184, 2.147, 8.398), (6.598, 2.733, 7.142), (7.759, 3.214, 5.611), (8.621, 3.571, 3.865), (9.152, 3.791, 1.97), (9.331, 3.865, 7.625e-07), (9.152, 3.791, -1.97), (8.621, 3.571, -3.865), (7.759, 3.214, -5.611), (6.598, 2.733, -7.142), (5.184, 2.147, -8.398), (3.571, 1.479, -9.331), (1.82, 0.7541, -9.906), (1.933, 0.3844, 9.906), (3.791, 0.7541, 9.331), (5.504, 1.095, 8.398), (7.005, 1.393, 7.142), (8.237, 1.638, 5.611), (9.152, 1.82, 3.865), (9.716, 1.933, 1.97), (9.906, 1.97, 7.625e-07), (9.716, 1.933, -1.97), (9.152, 1.82, -3.865), (8.237, 1.638, -5.611), (7.005, 1.393, -7.142), (5.504, 1.095, -8.398), (3.791, 0.7541, -9.331), (1.933, 0.3844, -9.906), (1.97, -7.284e-08, 9.906), (3.865, 4.163e-07, 9.331), (5.611, 2.658e-07, 8.398), (7.142, -2.61e-07, 7.142), (8.398, -8.63e-07, 5.611), (9.331, 6.421e-07, 3.865), (9.906, -8.63e-07, 1.97), (10.1, -1.014e-06, 7.625e-07), (9.906, -8.63e-07, -1.97), (9.331, 6.421e-07, -3.865), (8.398, -8.63e-07, -5.611), (7.142, -2.61e-07, -7.142), (5.611, -1.105e-07, -8.398), (3.865, 4.004e-08, -9.331), (1.97, 4.004e-08, -9.906), (1.933, -0.3844, 9.906), (3.791, -0.7541, 9.331), (5.504, -1.095, 8.398), (7.005, -1.393, 7.142), (8.237, -1.638, 5.611), (9.152, -1.82, 3.865), (9.716, -1.933, 1.97), (9.906, -1.97, 7.625e-07), (9.716, -1.933, -1.97), (9.152, -1.82, -3.865), (8.237, -1.638, -5.611), (7.005, -1.393, -7.142), (5.504, -1.095, -8.398), (3.791, -0.7541, -9.331), (1.933, -0.3844, -9.906), (1.82, -0.7541, 9.906), (3.571, -1.479, 9.331), (5.184, -2.147, 8.398), (6.598, -2.733, 7.142), (7.759, -3.214, 5.611), (8.621, -3.571, 3.865), (9.152, -3.791, 1.97), (9.331, -3.865, 7.625e-07), (9.152, -3.791, -1.97), (8.621, -3.571, -3.865), (7.759, -3.214, -5.611), (6.598, -2.733, -7.142), (5.184, -2.147, -8.398), (3.571, -1.479, -9.331), (1.82, -0.7541, -9.906), (1.638, -1.095, 9.906), (3.214, -2.147, 9.331), (4.666, -3.118, 8.398), (5.938, -3.968, 7.142), (6.983, -4.666, 5.611), (7.759, -5.184, 3.865), (8.237, -5.504, 1.97), (8.398, -5.611, 7.625e-07), (8.237, -5.504, -1.97), (7.759, -5.184, -3.865), (6.983, -4.666, -5.611), (5.938, -3.968, -7.142), (4.666, -3.118, -8.398), (3.214, -2.147, -9.331), (1.638, -1.095, -9.906), (1.393, -1.393, 9.906), (2.733, -2.733, 9.331), (3.968, -3.968, 8.398), (5.05, -5.05, 7.142), (5.938, -5.938, 5.611), (6.598, -6.598, 3.865), (7.005, -7.005, 1.97), (7.142, -7.142, 7.625e-07), (7.005, -7.005, -1.97), (6.598, -6.598, -3.865), (5.938, -5.938, -5.611), (5.05, -5.05, -7.142), (3.968, -3.968, -8.398), (2.733, -2.733, -9.331), (1.393, -1.393, -9.906), (1.095, -1.638, 9.906), (2.147, -3.214, 9.331), (3.118, -4.666, 8.398), (3.968, -5.938, 7.142), (4.666, -6.983, 5.611), (5.184, -7.759, 3.865), (5.504, -8.237, 1.97), (5.611, -8.398, 7.625e-07), (5.504, -8.237, -1.97), (5.184, -7.759, -3.865), (4.666, -6.983, -5.611), (3.968, -5.938, -7.142), (3.118, -4.666, -8.398), (2.147, -3.214, -9.331), (1.095, -1.638, -9.906), (0.7541, -1.82, 9.906), (1.479, -3.571, 9.331), (2.147, -5.184, 8.398), (2.733, -6.598, 7.142), (3.214, -7.759, 5.611), (3.571, -8.621, 3.865), (3.791, -9.152, 1.97), (3.865, -9.331, 7.625e-07), (3.791, -9.152, -1.97), (3.571, -8.621, -3.865), (3.214, -7.759, -5.611), (2.733, -6.598, -7.142), (2.147, -5.184, -8.398), (1.479, -3.571, -9.331), (0.7541, -1.82, -9.906), (0.3844, -1.933, 9.906), (0.7541, -3.791, 9.331), (1.095, -5.504, 8.398), (1.393, -7.005, 7.142), (1.638, -8.237, 5.611), (1.82, -9.152, 3.865), (1.933, -9.716, 1.97), (1.97, -9.906, 7.625e-07), (1.933, -9.716, -1.97), (1.82, -9.152, -3.865), (1.638, -8.237, -5.611), (1.393, -7.005, -7.142), (1.095, -5.504, -8.398), (0.7541, -3.791, -9.331), (0.3844, -1.933, -9.906), (3.149e-06, -1.97, 9.906), (2.848e-06, -3.865, 9.331), (2.848e-06, -5.611, 8.398), (1.869e-06, -7.142, 7.142), (1.418e-06, -8.398, 5.611), (3.224e-06, -9.331, 3.865), (9.663e-07, -9.906, 1.97), (1.418e-06, -10.1, 7.625e-07), (9.663e-07, -9.906, -1.97), (3.224e-06, -9.331, -3.865), (1.418e-06, -8.398, -5.611), (1.869e-06, -7.142, -7.142), (2.622e-06, -5.611, -8.398), (2.547e-06, -3.865, -9.331), (3.186e-06, -1.97, -9.906), (-0.3844, -1.933, 9.906), (-0.7541, -3.791, 9.331), (-1.095, -5.504, 8.398), (-1.393, -7.005, 7.142), (-1.638, -8.237, 5.611), (-1.82, -9.152, 3.865), (-1.933, -9.716, 1.97), (-1.97, -9.906, 7.625e-07), (-1.933, -9.716, -1.97), (-1.82, -9.152, -3.865), (-1.638, -8.237, -5.611), (-1.393, -7.005, -7.142), (-1.095, -5.504, -8.398), (-0.7541, -3.791, -9.331), (-0.3844, -1.933, -9.906), (2.032e-06, -3.041e-06, 10.1), (-0.7541, -1.82, 9.906), (-1.479, -3.571, 9.331), (-2.147, -5.184, 8.398), (-2.733, -6.598, 7.142), (-3.214, -7.759, 5.611), (-3.571, -8.621, 3.865), (-3.791, -9.152, 1.97), (-3.865, -9.331, 7.625e-07), (-3.791, -9.152, -1.97), (-3.571, -8.621, -3.865), (-3.214, -7.759, -5.611), (-2.733, -6.598, -7.142), (-2.147, -5.184, -8.398), (-1.479, -3.571, -9.331), (-0.7541, -1.82, -9.906), (-1.095, -1.638, 9.906), (-2.147, -3.214, 9.331), (-3.118, -4.666, 8.398), (-3.968, -5.938, 7.142), (-4.666, -6.983, 5.611), (-5.184, -7.759, 3.865), (-5.504, -8.237, 1.97), (-5.611, -8.398, 7.625e-07), (-5.504, -8.237, -1.97), (-5.184, -7.759, -3.865), (-4.666, -6.983, -5.611), (-3.968, -5.938, -7.142), (-3.118, -4.666, -8.398), (-2.147, -3.214, -9.331), (-1.095, -1.638, -9.906), (-1.393, -1.393, 9.906), (-2.733, -2.733, 9.331), (-3.968, -3.968, 8.398), (-5.05, -5.05, 7.142), (-5.938, -5.938, 5.611), (-6.598, -6.598, 3.865), (-7.005, -7.005, 1.97), (-7.142, -7.142, 7.625e-07), (-7.005, -7.005, -1.97), (-6.598, -6.598, -3.865), (-5.938, -5.938, -5.611), (-5.05, -5.05, -7.142), (-3.968, -3.968, -8.398), (-2.733, -2.733, -9.331), (-1.393, -1.393, -9.906), (-1.638, -1.095, 9.906), (-3.214, -2.147, 9.331), (-4.666, -3.118, 8.398), (-5.938, -3.968, 7.142), (-6.983, -4.666, 5.611), (-7.759, -5.184, 3.865), (-8.237, -5.504, 1.97), (-8.398, -5.611, 7.625e-07), (-8.237, -5.504, -1.97), (-7.759, -5.184, -3.865), (-6.983, -4.666, -5.611), (-5.938, -3.968, -7.142), (-4.666, -3.118, -8.398), (-3.214, -2.147, -9.331), (-1.638, -1.095, -9.906), (-1.82, -0.7541, 9.906), (-3.571, -1.479, 9.331), (-5.184, -2.147, 8.398), (-6.598, -2.733, 7.142), (-7.759, -3.214, 5.611), (-8.621, -3.571, 3.865), (-9.152, -3.791, 1.97), (-9.331, -3.865, 7.625e-07), (-9.152, -3.791, -1.97), (-8.621, -3.571, -3.865), (-7.759, -3.214, -5.611), (-6.598, -2.733, -7.142), (-5.184, -2.147, -8.398), (-3.571, -1.479, -9.331), (-1.82, -0.7541, -9.906), (-1.933, -0.3844, 9.906), (-3.791, -0.7541, 9.331), (-5.504, -1.095, 8.398), (-7.005, -1.393, 7.142), (-8.237, -1.638, 5.611), (-9.152, -1.82, 3.865), (-9.716, -1.933, 1.97), (-9.906, -1.97, 7.625e-07), (-9.716, -1.933, -1.97), (-9.152, -1.82, -3.865), (-8.237, -1.638, -5.611), (-7.005, -1.393, -7.142), (-5.504, -1.095, -8.398), (-3.791, -0.7541, -9.331), (-1.933, -0.3844, -9.906)], [], [(10, 9, 25, 26), (3, 2, 18, 19), (11, 10, 26, 27), (4, 3, 19, 20), (12, 11, 27, 28), (5, 4, 20, 21), (13, 12, 28, 29), (6, 5, 21, 22), (14, 13, 29, 30), (7, 6, 22, 23), (8, 7, 23, 24), (1, 0, 16, 17), (9, 8, 24, 25), (2, 1, 17, 18), (17, 16, 31, 32), (25, 24, 39, 40), (18, 17, 32, 33), (26, 25, 40, 41), (19, 18, 33, 34), (27, 26, 41, 42), (20, 19, 34, 35), (28, 27, 42, 43), (21, 20, 35, 36), (29, 28, 43, 44), (22, 21, 36, 37), (30, 29, 44, 45), (23, 22, 37, 38), (24, 23, 38, 39), (36, 35, 50, 51), (44, 43, 58, 59), (37, 36, 51, 52), (45, 44, 59, 60), (38, 37, 52, 53), (39, 38, 53, 54), (32, 31, 46, 47), (40, 39, 54, 55), (33, 32, 47, 48), (41, 40, 55, 56), (34, 33, 48, 49), (42, 41, 56, 57), (35, 34, 49, 50), (43, 42, 57, 58), (55, 54, 69, 70), (48, 47, 62, 63), (56, 55, 70, 71), (49, 48, 63, 64), (57, 56, 71, 72), (50, 49, 64, 65), (58, 57, 72, 73), (51, 50, 65, 66), (59, 58, 73, 74), (52, 51, 66, 67), (60, 59, 74, 75), (53, 52, 67, 68), (54, 53, 68, 69), (47, 46, 61, 62), (74, 73, 88, 89), (67, 66, 81, 82), (75, 74, 89, 90), (68, 67, 82, 83), (69, 68, 83, 84), (62, 61, 76, 77), (70, 69, 84, 85), (63, 62, 77, 78), (71, 70, 85, 86), (64, 63, 78, 79), (72, 71, 86, 87), (65, 64, 79, 80), (73, 72, 87, 88), (66, 65, 80, 81), (86, 85, 100, 101), (79, 78, 93, 94), (87, 86, 101, 102), (80, 79, 94, 95), (88, 87, 102, 103), (81, 80, 95, 96), (89, 88, 103, 104), (82, 81, 96, 97), (90, 89, 104, 105), (83, 82, 97, 98), (84, 83, 98, 99), (77, 76, 91, 92), (85, 84, 99, 100), (78, 77, 92, 93), (105, 104, 119, 120), (98, 97, 112, 113), (99, 98, 113, 114), (92, 91, 106, 107), (100, 99, 114, 115), (93, 92, 107, 108), (101, 100, 115, 116), (94, 93, 108, 109), (102, 101, 116, 117), (95, 94, 109, 110), (103, 102, 117, 118), (96, 95, 110, 111), (104, 103, 118, 119), (97, 96, 111, 112), (109, 108, 123, 124), (117, 116, 131, 132), (110, 109, 124, 125), (118, 117, 132, 133), (111, 110, 125, 126), (119, 118, 133, 134), (112, 111, 126, 127), (120, 119, 134, 135), (113, 112, 127, 128), (114, 113, 128, 129), (107, 106, 121, 122), (115, 114, 129, 130), (108, 107, 122, 123), (116, 115, 130, 131), (128, 127, 142, 143), (129, 128, 143, 144), (122, 121, 136, 137), (130, 129, 144, 145), (123, 122, 137, 138), (131, 130, 145, 146), (124, 123, 138, 139), (132, 131, 146, 147), (125, 124, 139, 140), (133, 132, 147, 148), (126, 125, 140, 141), (134, 133, 148, 149), (127, 126, 141, 142), (135, 134, 149, 150), (147, 146, 161, 162), (140, 139, 154, 155), (148, 147, 162, 163), (141, 140, 155, 156), (149, 148, 163, 164), (142, 141, 156, 157), (150, 149, 164, 165), (143, 142, 157, 158), (144, 143, 158, 159), (137, 136, 151, 152), (145, 144, 159, 160), (138, 137, 152, 153), (146, 145, 160, 161), (139, 138, 153, 154), (159, 158, 173, 174), (152, 151, 166, 167), (160, 159, 174, 175), (153, 152, 167, 168), (161, 160, 175, 176), (154, 153, 168, 169), (162, 161, 176, 177), (155, 154, 169, 170), (163, 162, 177, 178), (156, 155, 170, 171), (164, 163, 178, 179), (157, 156, 171, 172), (165, 164, 179, 180), (158, 157, 172, 173), (170, 169, 184, 185), (178, 177, 192, 193), (171, 170, 185, 186), (179, 178, 193, 194), (172, 171, 186, 187), (180, 179, 194, 195), (173, 172, 187, 188), (174, 173, 188, 189), (167, 166, 181, 182), (175, 174, 189, 190), (168, 167, 182, 183), (176, 175, 190, 191), (169, 168, 183, 184), (177, 176, 191, 192), (189, 188, 203, 204), (182, 181, 196, 197), (190, 189, 204, 205), (183, 182, 197, 198), (191, 190, 205, 206), (184, 183, 198, 199), (192, 191, 206, 207), (185, 184, 199, 200), (193, 192, 207, 208), (186, 185, 200, 201), (194, 193, 208, 209), (187, 186, 201, 202), (195, 194, 209, 210), (188, 187, 202, 203), (208, 207, 222, 223), (201, 200, 215, 216), (209, 208, 223, 224), (202, 201, 216, 217), (210, 209, 224, 225), (203, 202, 217, 218), (204, 203, 218, 219), (197, 196, 211, 212), (205, 204, 219, 220), (198, 197, 212, 213), (206, 205, 220, 221), (199, 198, 213, 214), (207, 206, 221, 222), (200, 199, 214, 215), (220, 219, 234, 235), (213, 212, 227, 228), (221, 220, 235, 236), (214, 213, 228, 229), (222, 221, 236, 237), (215, 214, 229, 230), (223, 222, 237, 238), (216, 215, 230, 231), (224, 223, 238, 239), (217, 216, 231, 232), (225, 224, 239, 240), (218, 217, 232, 233), (219, 218, 233, 234), (212, 211, 226, 227), (239, 238, 253, 254), (232, 231, 246, 247), (240, 239, 254, 255), (233, 232, 247, 248), (234, 233, 248, 249), (227, 226, 241, 242), (235, 234, 249, 250), (228, 227, 242, 243), (236, 235, 250, 251), (229, 228, 243, 244), (237, 236, 251, 252), (230, 229, 244, 245), (238, 237, 252, 253), (231, 230, 245, 246), (243, 242, 257, 258), (251, 250, 265, 266), (244, 243, 258, 259), (252, 251, 266, 267), (245, 244, 259, 260), (253, 252, 267, 268), (246, 245, 260, 261), (254, 253, 268, 269), (247, 246, 261, 262), (255, 254, 269, 270), (248, 247, 262, 263), (249, 248, 263, 264), (242, 241, 256, 257), (250, 249, 264, 265), (262, 261, 276, 277), (270, 269, 284, 285), (263, 262, 277, 278), (264, 263, 278, 279), (257, 256, 271, 272), (265, 264, 279, 280), (258, 257, 272, 273), (266, 265, 280, 281), (259, 258, 273, 274), (267, 266, 281, 282), (260, 259, 274, 275), (268, 267, 282, 283), (261, 260, 275, 276), (269, 268, 283, 284), (281, 280, 295, 296), (274, 273, 288, 289), (282, 281, 296, 297), (275, 274, 289, 290), (283, 282, 297, 298), (276, 275, 290, 291), (284, 283, 298, 299), (277, 276, 291, 292), (285, 284, 299, 300), (278, 277, 292, 293), (279, 278, 293, 294), (272, 271, 286, 287), (280, 279, 294, 295), (273, 272, 287, 288), (300, 299, 314, 315), (293, 292, 307, 308), (294, 293, 308, 309), (287, 286, 301, 302), (295, 294, 309, 310), (288, 287, 302, 303), (296, 295, 310, 311), (289, 288, 303, 304), (297, 296, 311, 312), (290, 289, 304, 305), (298, 297, 312, 313), (291, 290, 305, 306), (299, 298, 313, 314), (292, 291, 306, 307), (304, 303, 318, 319), (312, 311, 326, 327), (305, 304, 319, 320), (313, 312, 327, 328), (306, 305, 320, 321), (314, 313, 328, 329), (307, 306, 321, 322), (315, 314, 329, 330), (308, 307, 322, 323), (309, 308, 323, 324), (302, 301, 316, 317), (310, 309, 324, 325), (303, 302, 317, 318), (311, 310, 325, 326), (323, 322, 337, 338), (324, 323, 338, 339), (317, 316, 331, 332), (325, 324, 339, 340), (318, 317, 332, 333), (326, 325, 340, 341), (319, 318, 333, 334), (327, 326, 341, 342), (320, 319, 334, 335), (328, 327, 342, 343), (321, 320, 335, 336), (329, 328, 343, 344), (322, 321, 336, 337), (330, 329, 344, 345), (342, 341, 356, 357), (335, 334, 349, 350), (343, 342, 357, 358), (336, 335, 350, 351), (344, 343, 358, 359), (337, 336, 351, 352), (345, 344, 359, 360), (338, 337, 352, 353), (339, 338, 353, 354), (332, 331, 346, 347), (340, 339, 354, 355), (333, 332, 347, 348), (341, 340, 355, 356), (334, 333, 348, 349), (354, 353, 368, 369), (347, 346, 361, 362), (355, 354, 369, 370), (348, 347, 362, 363), (356, 355, 370, 371), (349, 348, 363, 364), (357, 356, 371, 372), (350, 349, 364, 365), (358, 357, 372, 373), (351, 350, 365, 366), (359, 358, 373, 374), (352, 351, 366, 367), (360, 359, 374, 375), (353, 352, 367, 368), (373, 372, 387, 388), (366, 365, 380, 381), (374, 373, 388, 389), (367, 366, 381, 382), (375, 374, 389, 390), (368, 367, 382, 383), (369, 368, 383, 384), (362, 361, 376, 377), (370, 369, 384, 385), (363, 362, 377, 378), (371, 370, 385, 386), (364, 363, 378, 379), (372, 371, 386, 387), (365, 364, 379, 380), (377, 376, 392, 393), (385, 384, 400, 401), (378, 377, 393, 394), (386, 385, 401, 402), (379, 378, 394, 395), (387, 386, 402, 403), (380, 379, 395, 396), (388, 387, 403, 404), (381, 380, 396, 397), (389, 388, 404, 405), (382, 381, 397, 398), (390, 389, 405, 406), (383, 382, 398, 399), (384, 383, 399, 400), (397, 396, 411, 412), (405, 404, 419, 420), (398, 397, 412, 413), (406, 405, 420, 421), (399, 398, 413, 414), (400, 399, 414, 415), (393, 392, 407, 408), (401, 400, 415, 416), (394, 393, 408, 409), (402, 401, 416, 417), (395, 394, 409, 410), (403, 402, 417, 418), (396, 395, 410, 411), (404, 403, 418, 419), (416, 415, 430, 431), (409, 408, 423, 424), (417, 416, 431, 432), (410, 409, 424, 425), (418, 417, 432, 433), (411, 410, 425, 426), (419, 418, 433, 434), (412, 411, 426, 427), (420, 419, 434, 435), (413, 412, 427, 428), (421, 420, 435, 436), (414, 413, 428, 429), (415, 414, 429, 430), (408, 407, 422, 423), (435, 434, 449, 450), (428, 427, 442, 443), (436, 435, 450, 451), (429, 428, 443, 444), (430, 429, 444, 445), (423, 422, 437, 438), (431, 430, 445, 446), (424, 423, 438, 439), (432, 431, 446, 447), (425, 424, 439, 440), (433, 432, 447, 448), (426, 425, 440, 441), (434, 433, 448, 449), (427, 426, 441, 442), (439, 438, 453, 454), (447, 446, 461, 462), (440, 439, 454, 455), (448, 447, 462, 463), (441, 440, 455, 456), (449, 448, 463, 464), (442, 441, 456, 457), (450, 449, 464, 465), (443, 442, 457, 458), (451, 450, 465, 466), (444, 443, 458, 459), (445, 444, 459, 460), (438, 437, 452, 453), (446, 445, 460, 461), (458, 457, 472, 473), (466, 465, 480, 481), (459, 458, 473, 474), (460, 459, 474, 475), (453, 452, 467, 468), (461, 460, 475, 476), (454, 453, 468, 469), (462, 461, 476, 477), (455, 454, 469, 470), (463, 462, 477, 478), (456, 455, 470, 471), (464, 463, 478, 479), (457, 456, 471, 472), (465, 464, 479, 480), (0, 391, 16), (15, 14, 30), (16, 391, 31), (15, 30, 45), (31, 391, 46), (15, 45, 60), (46, 391, 61), (15, 60, 75), (61, 391, 76), (15, 75, 90), (76, 391, 91), (15, 90, 105), (91, 391, 106), (15, 105, 120), (106, 391, 121), (15, 120, 135), (121, 391, 136), (15, 135, 150), (136, 391, 151), (15, 150, 165), (151, 391, 166), (15, 165, 180), (166, 391, 181), (15, 180, 195), (181, 391, 196), (15, 195, 210), (196, 391, 211), (15, 210, 225), (211, 391, 226), (15, 225, 240), (226, 391, 241), (15, 240, 255), (241, 391, 256), (15, 255, 270), (256, 391, 271), (15, 270, 285), (271, 391, 286), (15, 285, 300), (286, 391, 301), (15, 300, 315), (301, 391, 316), (15, 315, 330), (316, 391, 331), (15, 330, 345), (331, 391, 346), (15, 345, 360), (15, 360, 375), (346, 391, 361), (361, 391, 376), (15, 375, 390), (376, 391, 392), (15, 390, 406), (392, 391, 407), (15, 406, 421), (407, 391, 422), (15, 421, 436), (422, 391, 437), (15, 436, 451), (437, 391, 452), (15, 451, 466), (452, 391, 467), (15, 466, 481), (477, 476, 9, 10), (470, 469, 2, 3), (478, 477, 10, 11), (471, 470, 3, 4), (479, 478, 11, 12), (472, 471, 4, 5), (480, 479, 12, 13), (473, 472, 5, 6), (481, 480, 13, 14), (474, 473, 6, 7), (467, 391, 0), (15, 481, 14), (475, 474, 7, 8), (468, 467, 0, 1), (476, 475, 8, 9), (469, 468, 1, 2)])
me_atmosphere.polygons.foreach_set('use_smooth', [True] * 512)
me_atmosphere.materials.append(mat_atmosphere)
me_atmosphere.use_remesh_preserve_volume = False
me_atmosphere.use_remesh_preserve_attributes = False
me_atmosphere.use_mirror_vertex_groups = False
me_atmosphere.update()

# ---- objects
ob_clouds = bpy.data.objects.new('Clouds', me_clouds)
ob_focus_point = bpy.data.objects.new('Focus point', None)
ob_camera = bpy.data.objects.new('Camera', cam_camera)
ob_earth_day = bpy.data.objects.new('Earth day', me_earth_day)
ob_sun = bpy.data.objects.new('Sun', light_lamp)
ob_atmosphere = bpy.data.objects.new('Atmosphere', me_atmosphere)

# ---- transforms, parenting, visibility, modifiers, constraints
ob_clouds.location = (0.0, 0.0, 0.0)
ob_clouds.rotation_euler = (0.0, -0.0, -2.443)
ob_clouds.scale = (10.05, 10.05, 10.05)
ob_clouds.lineart.crease_threshold = 0.0
_m = ob_clouds.modifiers.new('Subsurf', 'SUBSURF')
_m.uv_smooth = 'PRESERVE_CORNERS'
_m.quality = 2
_m.show_only_control_edges = False
ob_focus_point.location = (0.0, 0.0, 0.0)
ob_focus_point.rotation_euler = (0.1021, 0.07921, 0.0377)
ob_focus_point.empty_image_offset = (0.0, 0.0)
ob_focus_point.lineart.crease_threshold = 0.0
ob_camera.location = (0.9947, 15.83, 15.51)
ob_camera.rotation_euler = (1.214, 5.966e-07, 2.6)
ob_camera.scale = (1.0, 1.0, 1.0)
ob_camera.lock_rotations_4d = False
ob_camera.empty_display_type = 'ARROWS'
ob_camera.color = (0.0, 0.0, 0.0, 0.0)
ob_camera.display_type = 'WIRE'
ob_camera.lineart.crease_threshold = 0.0
_c = ob_camera.constraints.new('TRACK_TO'); _c.name = 'Track To'
_c.target = ob_focus_point
ob_earth_day.location = (0.0, 0.0, 0.0)
ob_earth_day.lineart.crease_threshold = 0.0
_m = ob_earth_day.modifiers.new('Subsurf', 'SUBSURF')
_m.uv_smooth = 'PRESERVE_CORNERS'
_m.quality = 2
_m.levels = 3
_m.show_only_control_edges = False
ob_sun.location = (0.0, 20.0, 0.0)
ob_sun.rotation_euler = (1.745, 0.0, 3.142)
ob_sun.lock_rotations_4d = False
ob_sun.empty_display_type = 'ARROWS'
ob_sun.color = (0.0, 0.0, 0.0, 0.0)
ob_sun.lineart.crease_threshold = 0.0
ob_atmosphere.location = (0.0, 0.0, 0.0)
ob_atmosphere.pass_index = 1
ob_atmosphere.hide_viewport = True
ob_atmosphere.lineart.crease_threshold = 0.0
_m = ob_atmosphere.modifiers.new('Subsurf', 'SUBSURF')
_m.uv_smooth = 'PRESERVE_CORNERS'
_m.quality = 2
_m.levels = 3
_m.show_only_control_edges = False

# ---- collection membership
col_collection_1.objects.link(ob_clouds)
col_collection_1.objects.link(ob_focus_point)
col_collection_1.objects.link(ob_camera)
col_collection_1.objects.link(ob_earth_day)
col_collection_1.objects.link(ob_sun)
col_collection_2.objects.link(ob_atmosphere)

# ---- scene / render settings (as saved in the file)
scene.camera = ob_camera
scene.frame_start = 0; scene.frame_end = 50; scene.frame_set(0)
scene.render.engine = 'CYCLES'
scene.render.image_settings.color_mode = 'RGB'
scene.render.dither_intensity = 0.0
scene.render.film_transparent = True
scene.cycles.use_denoising = False
scene.cycles.samples = 10
scene.cycles.sampling_pattern = 'TABULATED_SOBOL'
scene.cycles.light_sampling_threshold = 0.0
scene.cycles.use_adaptive_sampling = False
scene.cycles.use_light_tree = False
scene.cycles.blur_glossy = 0.0
scene.cycles.max_bounces = 2
scene.cycles.pixel_filter_type = 'GAUSSIAN'
scene.cycles.sample_clamp_indirect = 0.0
scene.view_settings.view_transform = 'Standard'
bpy.context.view_layer.update()
